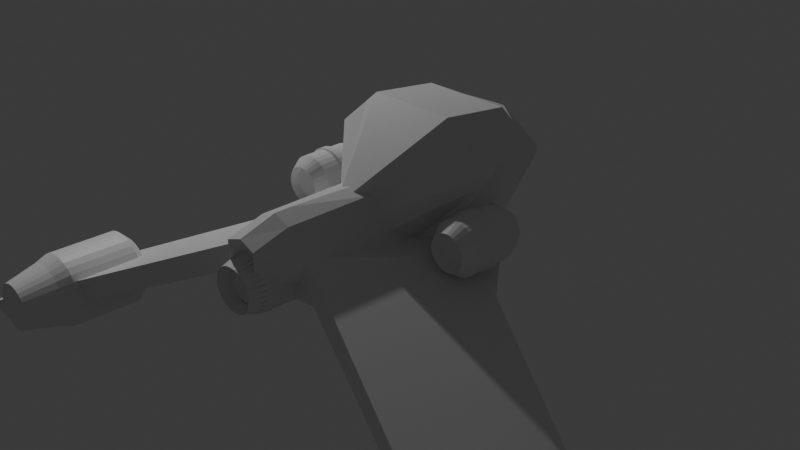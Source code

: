 # Source: Nave2.blend  (saved by Blender 4.5.90; exported with 4.5.12 LTS)
import bpy
from mathutils import Matrix  # noqa: F401  (used for matrix-valued properties, if any)

bpy.ops.wm.read_factory_settings(use_empty=True)
scene = bpy.context.scene
scene.name = 'Scene'

# ---- collections
col_collection = bpy.data.collections.new('Collection'); scene.collection.children.link(col_collection)

# ---- materials (node trees are filled in below, after node groups)
mat_material = bpy.data.materials.new('Material')
mat_material.alpha_threshold = 0.0
mat_material.roughness = 0.5
mat_material.line_color = (0.0, 0.0, 0.0, 1.0)

# ---- material node trees
mat_material.use_nodes = True; mat_material.node_tree.nodes.clear()
_N = mat_material.node_tree.nodes; _L = mat_material.node_tree.links
n0 = _N.new('ShaderNodeOutputMaterial'); n0.name = 'Material Output'; n0.location = (200, 100)
n1 = _N.new('ShaderNodeBsdfPrincipled'); n1.name = 'Principled BSDF'; n1.location = (-200, 100)
n1.inputs[3].default_value = 1.45
_L.new(n1.outputs[0], n0.inputs[0])
n0.is_active_output = True

# ---- world
world_world = bpy.data.worlds.new('World'); scene.world = world_world
world_world.use_nodes = True; world_world.node_tree.nodes.clear()
_N = world_world.node_tree.nodes; _L = world_world.node_tree.links
n0 = _N.new('ShaderNodeOutputWorld'); n0.name = 'World Output'; n0.location = (200, 100)
n1 = _N.new('ShaderNodeBackground'); n1.name = 'Background'; n1.location = (-200, 100)
n1.inputs[0].default_value = (0.05088, 0.05088, 0.05088, 1.0)
_L.new(n1.outputs[0], n0.inputs[0])
n0.is_active_output = True
world_world.color = (0.05088, 0.05088, 0.05088)
world_world.sun_shadow_jitter_overblur = 0.0

# ---- cameras
cam_camera = bpy.data.cameras.new('Camera')
cam_camera.clip_end = 100.0
cam_camera.ortho_scale = 7.314

# ---- lights
light_light = bpy.data.lights.new('Light', 'POINT')
light_light.energy = 1000.0
light_light.shadow_soft_size = 0.1

# ---- meshes
me_cube = bpy.data.meshes.new('Cube')
me_cube.from_pydata([(0.0, 0.9337, 1.098), (0.0, 0.9337, -1.159), (0.0, 0.1588, 1.187), (0.0, 0.1588, -1.159), (-0.4984, 0.9337, 1.098), (-0.06635, 0.9337, -1.159), (-0.4984, 0.1588, 1.187), (-0.06635, 0.1588, -1.159), (0.0, 1.997, 0.2689), (-1.006, 0.1588, 0.7498), (0.0, -0.7114, 0.1992), (-0.6389, 0.9337, 0.7498), (0.0, 1.997, 0.1825), (0.0, -0.7114, -0.04675), (-0.6395, 0.9337, 0.6634), (-1.007, 0.1588, 0.6634), (-0.006661, 0.9337, -1.159), (-0.05004, 0.1588, 1.187), (-0.006661, 0.1588, -1.159), (-0.05004, 0.9337, 1.098), (-0.1005, 1.997, 0.2689), (-0.1005, -0.7114, 0.1992), (-0.1006, -0.7114, -0.04675), (-0.1006, 1.997, 0.1825), (-0.6405, 0.1588, 1.063), (0.0, 1.458, 0.8639), (0.0, -0.7114, 0.5125), (-0.6405, 0.9337, 0.9998), (-0.0643, 1.458, 0.8639), (-0.0643, -0.7114, 0.5125), (0.0, 1.499, -0.4458), (0.0, -0.3038, -0.5677), (-0.3711, 0.9337, -0.1901), (-0.5665, -0.04918, -0.1901), (-0.0566, 1.499, -0.4458), (-0.0566, -0.3038, -0.5677), (-0.6824, -0.04918, 0.03448), (0.0, 1.63, -0.2804), (0.0, -0.4111, -0.4306), (-0.4417, 0.9337, 0.03448), (-0.06818, 1.63, -0.2804), (-0.06818, -0.4111, -0.4306), (-0.6483, 0.8712, 0.03665), (-0.5776, 0.9502, -0.1736), (-1.27, 0.02997, -0.5191), (-1.385, -0.04896, -0.3088), (-0.5307, -1.555, -0.1833), (-0.6466, -1.555, 0.04126), (-3.918, -2.601, -1.822), (-4.033, -2.68, -1.612), (-0.5533, -0.5939, -0.1876), (-3.929, -1.144, -1.807), (-0.6692, -0.5939, 0.03697), (-4.045, -1.223, -1.597), (-0.5348, -1.379, -0.1841), (-0.6507, -1.379, 0.04047), (-4.289, -2.413, -1.729), (-4.173, -2.334, -1.939), (0.0, -0.03761, -0.2128), (0.0, -0.03761, 0.08676), (0.0, -1.543, -0.2224), (0.0, -1.543, 0.5793), (0.0, -1.367, -0.2213), (0.0, -1.367, 0.5804), (0.0, -0.5824, -0.2163), (0.0, -0.5824, 0.5565), (-0.3371, -1.374, -0.1979), (-0.3487, -0.5897, -0.1982), (-0.4218, -0.5897, 0.03674), (-0.4301, -0.04491, 0.03648), (-0.357, -0.04491, -0.1985), (-0.4102, -1.374, 0.2218), (-0.4075, -1.55, 0.2218), (-0.3345, -1.55, -0.1978), (-0.1635, -0.5858, -0.2078), (-0.1978, -0.5858, 0.5098), (-0.1674, -0.04103, -0.2061), (-0.1923, -1.37, 0.5034), (-0.1911, -1.546, 0.5028), (-0.1581, -1.37, -0.2103), (-0.2017, -0.04103, 0.0383), (-0.1568, -1.546, -0.2109), (0.0, 1.584, -0.3378), (0.0, -0.3738, -0.4782), (-0.4172, 0.9337, -0.04347), (-0.06416, 1.584, -0.3378), (-0.06416, -0.3738, -0.4782), (-0.6421, -0.04918, -0.04347), (-0.6238, 0.8986, -0.03633), (-1.345, -0.02156, -0.3818), (-0.6063, -1.555, -0.03669), (-3.993, -2.652, -1.685), (-4.005, -1.196, -1.67), (-4.248, -2.385, -1.802), (0.0, -0.03761, -0.01721), (0.0, -1.745, 0.03667), (0.0, -0.5824, 0.2882), (0.0, -1.367, 0.3021), (-0.3822, -1.55, 0.07619), (-0.4047, -0.04491, -0.04508), (-0.1792, -1.944, -0.009237), (-0.1898, -0.04103, -0.04652), (-0.6716, -0.04918, 0.01367), (-1.375, -0.04164, -0.3283), (-0.6358, -1.555, 0.02045), (-4.023, -2.672, -1.631), (-4.034, -1.216, -1.616), (-4.278, -2.405, -1.749), (0.0, -0.03761, 0.05901), (0.0, -1.94, 0.4505), (-0.4008, -1.55, 0.183), (-0.1879, -1.944, 0.3822), (0.0, 1.618, -0.2958), (0.0, -0.4011, -0.4433), (-0.4352, 0.9337, 0.01367), (-0.0671, 1.618, -0.2958), (-0.0671, -0.4011, -0.4433), (-0.6417, 0.8785, 0.01717), (0.0, -0.5824, 0.4849), (0.0, -1.367, 0.5061), (-0.4233, -0.04491, 0.01471), (-0.1985, -0.04103, 0.01565), (-1.055, 0.2259, -0.1327), (-0.9991, 0.2259, -0.1272), (-0.9455, 0.2258, -0.1109), (-0.8961, 0.2256, -0.08453), (-0.8528, 0.2254, -0.04901), (-0.8173, 0.2251, -0.005729), (-0.7909, 0.2248, 0.04365), (-0.7746, 0.2245, 0.09723), (-0.7692, 0.2241, 0.153), (-0.7746, 0.2238, 0.2087), (-0.7909, 0.2234, 0.2623), (-0.8173, 0.2231, 0.3116), (-0.8528, 0.2228, 0.3549), (-0.8961, 0.2226, 0.3904), (-0.9455, 0.2225, 0.4168), (-0.9991, 0.2224, 0.4331), (-1.055, 0.2223, 0.4386), (-1.111, 0.2224, 0.4331), (-1.164, 0.2225, 0.4168), (-1.213, 0.2226, 0.3904), (-1.257, 0.2228, 0.3549), (-1.292, 0.2231, 0.3116), (-1.319, 0.2234, 0.2623), (-1.335, 0.2238, 0.2087), (-1.34, 0.2241, 0.153), (-1.335, 0.2245, 0.09723), (-1.319, 0.2248, 0.04365), (-1.292, 0.2251, -0.005729), (-1.257, 0.2254, -0.04901), (-1.213, 0.2256, -0.08453), (-1.164, 0.2258, -0.1109), (-1.111, 0.2259, -0.1272), (-1.055, -0.3931, -0.04935), (-1.055, -0.2639, -0.1351), (-0.9991, -0.264, -0.1296), (-1.016, -0.3932, -0.04552), (-0.9455, -0.2641, -0.1133), (-0.9785, -0.3932, -0.03417), (-0.8961, -0.2642, -0.08693), (-0.944, -0.3934, -0.01575), (-0.8528, -0.2645, -0.05141), (-0.9138, -0.3935, 0.009038), (-0.8173, -0.2647, -0.008133), (-0.889, -0.3937, 0.03925), (-0.7909, -0.265, 0.04125), (-0.8706, -0.3939, 0.07371), (-0.7746, -0.2654, 0.09483), (-0.8593, -0.3942, 0.1111), (-0.7692, -0.2657, 0.1505), (-0.8554, -0.3944, 0.15), (-0.7746, -0.2661, 0.2063), (-0.8593, -0.3946, 0.1889), (-0.7909, -0.2664, 0.2598), (-0.8706, -0.3949, 0.2263), (-0.8173, -0.2667, 0.3092), (-0.889, -0.3951, 0.2607), (-0.8528, -0.267, 0.3525), (-0.9138, -0.3953, 0.2909), (-0.8961, -0.2672, 0.388), (-0.944, -0.3954, 0.3157), (-0.9455, -0.2674, 0.4144), (-0.9785, -0.3956, 0.3342), (-0.9991, -0.2675, 0.4307), (-1.016, -0.3956, 0.3455), (-1.055, -0.2675, 0.4362), (-1.055, -0.3957, 0.3493), (-1.111, -0.2675, 0.4307), (-1.094, -0.3956, 0.3455), (-1.164, -0.2674, 0.4144), (-1.131, -0.3956, 0.3342), (-1.213, -0.2672, 0.388), (-1.166, -0.3954, 0.3157), (-1.257, -0.267, 0.3525), (-1.196, -0.3953, 0.2909), (-1.292, -0.2667, 0.3092), (-1.221, -0.3951, 0.2607), (-1.319, -0.2664, 0.2598), (-1.239, -0.3949, 0.2263), (-1.335, -0.2661, 0.2063), (-1.25, -0.3946, 0.1889), (-1.34, -0.2657, 0.1505), (-1.254, -0.3944, 0.15), (-1.335, -0.2654, 0.09483), (-1.25, -0.3942, 0.1111), (-1.319, -0.265, 0.04125), (-1.239, -0.3939, 0.07371), (-1.292, -0.2647, -0.008133), (-1.221, -0.3937, 0.03925), (-1.257, -0.2645, -0.05141), (-1.196, -0.3935, 0.009038), (-1.213, -0.2642, -0.08693), (-1.166, -0.3934, -0.01575), (-1.164, -0.2641, -0.1133), (-1.131, -0.3932, -0.03417), (-1.111, -0.264, -0.1296), (-1.094, -0.3932, -0.04552), (-1.055, 0.4524, 0.03421), (-1.055, 0.3994, -0.05042), (-1.031, 0.4524, 0.0365), (-1.015, 0.3994, -0.0465), (-1.009, 0.4523, 0.0433), (-0.9768, 0.3993, -0.0349), (-0.9884, 0.4523, 0.05433), (-0.9415, 0.3992, -0.01606), (-0.9703, 0.4522, 0.06919), (-0.9106, 0.399, 0.009303), (-0.9555, 0.452, 0.08729), (-0.8852, 0.3988, 0.0402), (-0.9444, 0.4519, 0.1079), (-0.8664, 0.3986, 0.07545), (-0.9376, 0.4518, 0.1303), (-0.8548, 0.3984, 0.1137), (-0.9353, 0.4516, 0.1536), (-0.8509, 0.3981, 0.1535), (-0.9376, 0.4515, 0.1769), (-0.8548, 0.3979, 0.1932), (-0.9444, 0.4513, 0.1993), (-0.8664, 0.3977, 0.2315), (-0.9555, 0.4512, 0.22), (-0.8853, 0.3975, 0.2667), (-0.9703, 0.4511, 0.2381), (-0.9106, 0.3973, 0.2976), (-0.9884, 0.451, 0.2529), (-0.9415, 0.3971, 0.323), (-1.009, 0.4509, 0.264), (-0.9768, 0.397, 0.3418), (-1.031, 0.4509, 0.2708), (-1.015, 0.3969, 0.3534), (-1.055, 0.4509, 0.2731), (-1.055, 0.3969, 0.3573), (-1.078, 0.4509, 0.2708), (-1.095, 0.3969, 0.3534), (-1.1, 0.4509, 0.264), (-1.133, 0.397, 0.3418), (-1.121, 0.451, 0.2529), (-1.168, 0.3971, 0.323), (-1.139, 0.4511, 0.2381), (-1.199, 0.3973, 0.2976), (-1.154, 0.4512, 0.22), (-1.224, 0.3975, 0.2667), (-1.165, 0.4513, 0.1993), (-1.243, 0.3977, 0.2315), (-1.172, 0.4515, 0.1769), (-1.255, 0.3979, 0.1932), (-1.174, 0.4516, 0.1536), (-1.259, 0.3981, 0.1535), (-1.172, 0.4518, 0.1303), (-1.255, 0.3984, 0.1137), (-1.165, 0.4519, 0.1079), (-1.243, 0.3986, 0.07545), (-1.154, 0.452, 0.08729), (-1.224, 0.3988, 0.0402), (-1.139, 0.4522, 0.06919), (-1.199, 0.399, 0.009303), (-1.121, 0.4523, 0.05434), (-1.168, 0.3992, -0.01606), (-1.1, 0.4523, 0.0433), (-1.133, 0.3993, -0.0349), (-1.078, 0.4524, 0.0365), (-1.095, 0.3994, -0.0465), (-2.912, -2.285, -0.8103), (-2.837, -2.285, -0.8504), (-2.771, -2.286, -0.9042), (-2.717, -2.286, -0.9699), (-2.677, -2.287, -1.045), (-2.653, -2.287, -1.126), (-2.644, -2.288, -1.211), (-2.653, -2.288, -1.295), (-2.677, -2.289, -1.376), (-2.717, -2.29, -1.451), (-2.771, -2.29, -1.517), (-2.837, -2.29, -1.571), (-2.912, -2.291, -1.611), (-2.993, -2.291, -1.635), (-3.078, -2.291, -1.644), (-2.993, -2.285, -0.7857), (-3.078, -2.285, -0.7774), (-3.162, -2.285, -0.7857), (-3.243, -2.285, -0.8103), (-3.318, -2.285, -0.8504), (-3.384, -2.286, -0.9042), (-3.438, -2.286, -0.9699), (-3.478, -2.287, -1.045), (-3.502, -2.287, -1.126), (-3.511, -2.288, -1.211), (-3.502, -2.288, -1.295), (-3.478, -2.289, -1.376), (-3.438, -2.29, -1.451), (-3.384, -2.29, -1.517), (-3.318, -2.29, -1.571), (-3.243, -2.291, -1.611), (-3.162, -2.291, -1.635), (-2.973, -2.84, -0.9574), (-2.934, -2.447, -0.8645), (-2.925, -2.841, -0.9827), (-2.87, -2.447, -0.8991), (-2.884, -2.841, -1.017), (-2.813, -2.448, -0.9457), (-2.85, -2.841, -1.058), (-2.766, -2.448, -1.002), (-2.825, -2.841, -1.106), (-2.732, -2.448, -1.067), (-2.809, -2.842, -1.157), (-2.71, -2.449, -1.137), (-2.804, -2.842, -1.21), (-2.703, -2.449, -1.21), (-2.809, -2.842, -1.264), (-2.71, -2.45, -1.283), (-2.825, -2.843, -1.315), (-2.732, -2.45, -1.354), (-2.85, -2.843, -1.362), (-2.766, -2.451, -1.418), (-2.884, -2.843, -1.404), (-2.813, -2.451, -1.475), (-2.925, -2.844, -1.438), (-2.87, -2.451, -1.522), (-2.973, -2.844, -1.463), (-2.934, -2.452, -1.556), (-3.024, -2.844, -1.479), (-3.004, -2.452, -1.578), (-3.078, -2.844, -1.484), (-3.078, -2.452, -1.585), (-3.024, -2.84, -0.9418), (-3.005, -2.447, -0.8432), (-3.078, -2.84, -0.9366), (-3.078, -2.447, -0.836), (-3.131, -2.84, -0.9418), (-3.151, -2.447, -0.8432), (-3.182, -2.84, -0.9574), (-3.221, -2.447, -0.8645), (-3.23, -2.841, -0.9827), (-3.286, -2.447, -0.8991), (-3.271, -2.841, -1.017), (-3.342, -2.448, -0.9457), (-3.305, -2.841, -1.058), (-3.389, -2.448, -1.002), (-3.33, -2.841, -1.106), (-3.423, -2.448, -1.067), (-3.346, -2.842, -1.157), (-3.445, -2.449, -1.137), (-3.351, -2.842, -1.21), (-3.452, -2.449, -1.21), (-3.346, -2.842, -1.264), (-3.445, -2.45, -1.283), (-3.33, -2.843, -1.315), (-3.423, -2.45, -1.354), (-3.305, -2.843, -1.362), (-3.389, -2.451, -1.418), (-3.271, -2.843, -1.404), (-3.342, -2.451, -1.475), (-3.23, -2.844, -1.438), (-3.286, -2.451, -1.522), (-3.182, -2.844, -1.463), (-3.221, -2.452, -1.556), (-3.131, -2.844, -1.479), (-3.151, -2.452, -1.578), (-2.954, -1.374, -0.9157), (-2.912, -1.484, -0.8124), (-2.899, -1.374, -0.9454), (-2.837, -1.485, -0.8524), (-2.85, -1.374, -0.9854), (-2.771, -1.485, -0.9063), (-2.81, -1.375, -1.034), (-2.717, -1.485, -0.9719), (-2.677, -1.486, -1.047), (-2.78, -1.375, -1.09), (-2.653, -1.486, -1.128), (-2.762, -1.375, -1.15), (-2.644, -1.487, -1.213), (-2.756, -1.376, -1.213), (-2.653, -1.488, -1.297), (-2.762, -1.376, -1.276), (-2.677, -1.488, -1.378), (-2.78, -1.377, -1.336), (-2.717, -1.489, -1.453), (-2.81, -1.377, -1.391), (-2.771, -1.489, -1.519), (-2.85, -1.377, -1.44), (-2.837, -1.489, -1.573), (-2.899, -1.378, -1.48), (-2.912, -1.49, -1.613), (-2.954, -1.378, -1.51), (-2.993, -1.49, -1.637), (-3.015, -1.378, -1.528), (-3.078, -1.49, -1.646), (-3.078, -1.378, -1.534), (-3.015, -1.374, -0.8974), (-2.993, -1.484, -0.7877), (-3.078, -1.374, -0.8912), (-3.078, -1.484, -0.7794), (-3.14, -1.374, -0.8974), (-3.162, -1.484, -0.7877), (-3.201, -1.374, -0.9157), (-3.243, -1.484, -0.8124), (-3.256, -1.374, -0.9454), (-3.318, -1.485, -0.8524), (-3.305, -1.374, -0.9854), (-3.384, -1.485, -0.9063), (-3.345, -1.375, -1.034), (-3.438, -1.485, -0.9719), (-3.375, -1.375, -1.09), (-3.478, -1.486, -1.047), (-3.393, -1.375, -1.15), (-3.502, -1.486, -1.128), (-3.399, -1.376, -1.213), (-3.511, -1.487, -1.213), (-3.393, -1.376, -1.276), (-3.502, -1.488, -1.297), (-3.375, -1.377, -1.336), (-3.478, -1.488, -1.378), (-3.345, -1.377, -1.391), (-3.438, -1.489, -1.453), (-3.305, -1.377, -1.44), (-3.384, -1.489, -1.519), (-3.256, -1.378, -1.48), (-3.318, -1.489, -1.573), (-3.201, -1.378, -1.51), (-3.243, -1.49, -1.613), (-3.14, -1.378, -1.528), (-3.162, -1.49, -1.637), (-1.084, -0.3274, 0.001514), (-1.113, -0.3275, 0.01015), (-1.139, -0.3276, 0.02418), (-1.162, -0.3278, 0.04306), (-1.181, -0.328, 0.06607), (-1.195, -0.3282, 0.09231), (-1.204, -0.3284, 0.1208), (-1.207, -0.3287, 0.1504), (-1.204, -0.3289, 0.18), (-1.195, -0.3291, 0.2085), (-1.181, -0.3294, 0.2347), (-1.162, -0.3296, 0.2578), (-1.139, -0.3297, 0.2766), (-1.113, -0.3298, 0.2907), (-1.084, -0.3299, 0.2993), (-1.055, -0.3299, 0.3022), (-1.025, -0.3299, 0.2993), (-0.9967, -0.3298, 0.2907), (-0.9704, -0.3297, 0.2766), (-0.9474, -0.3296, 0.2578), (-0.9286, -0.3294, 0.2347), (-0.9145, -0.3291, 0.2085), (-0.9059, -0.3289, 0.18), (-0.903, -0.3287, 0.1504), (-0.9059, -0.3284, 0.1208), (-0.9145, -0.3282, 0.09231), (-0.9286, -0.328, 0.06607), (-0.9474, -0.3278, 0.04306), (-0.9704, -0.3276, 0.02418), (-0.9967, -0.3275, 0.01015), (-1.055, -0.3274, -0.001403), (-1.025, -0.3274, 0.001514), (-0.02952, -1.941, 0.1533), (-0.06372, -1.941, 0.1429), (-0.09524, -1.94, 0.126), (-0.1229, -1.94, 0.1034), (-0.1455, -1.94, 0.07574), (-0.1624, -1.94, 0.04422), (-0.1728, -1.939, 0.01002), (-0.1763, -1.939, -0.02555), (-0.1728, -1.938, -0.06112), (-0.1624, -1.938, -0.09532), (-0.1455, -1.938, -0.1268), (-0.1229, -1.937, -0.1545), (-0.09524, -1.937, -0.1771), (-0.06372, -1.937, -0.194), (-0.02952, -1.937, -0.2044), (0.0, -1.937, -0.2079), (0.04162, -1.937, -0.2044), (0.07582, -1.937, -0.194), (0.1073, -1.937, -0.1771), (0.135, -1.937, -0.1545), (0.1576, -1.938, -0.1268), (0.1745, -1.938, -0.09532), (0.1849, -1.938, -0.06112), (0.1884, -1.939, -0.02555), (0.1849, -1.939, 0.01002), (0.1745, -1.94, 0.04422), (0.1576, -1.94, 0.07574), (0.135, -1.94, 0.1034), (0.1073, -1.94, 0.126), (0.07582, -1.941, 0.1429), (0.04162, -1.941, 0.1533), (0.0, -1.941, 0.1568), (0.0, -0.06331, 0.2082), (-0.05442, -0.2705, 0.2632), (0.06669, -0.2705, 0.2632), (0.0, -2.063, 0.2066), (0.06669, -1.857, 0.262), (-0.05442, -1.857, 0.262), (0.05165, -0.06327, 0.2037), (0.0, -0.2705, 0.2695), (0.1218, -0.2703, 0.2459), (0.05165, -2.063, 0.2022), (0.1218, -1.857, 0.2446), (0.0, -1.857, 0.2683), (0.09541, -0.06315, 0.1904), (0.06058, -0.2705, 0.2644), (0.1725, -0.2701, 0.2181), (0.09541, -2.063, 0.1889), (0.1725, -1.857, 0.2169), (0.06058, -1.857, 0.2632), (0.1357, -0.06295, 0.1689), (0.1161, -0.2703, 0.2482), (0.2168, -0.2697, 0.181), (0.1357, -2.063, 0.1673), (0.2168, -1.856, 0.1797), (0.1161, -1.857, 0.247), (0.1711, -0.06269, 0.1399), (0.1673, -0.2701, 0.2215), (0.2529, -0.2693, 0.1359), (0.1711, -2.063, 0.1383), (0.2529, -1.856, 0.1347), (0.1673, -1.857, 0.2203), (0.2001, -0.06237, 0.1045), (0.2123, -0.2698, 0.1854), (0.2796, -0.2689, 0.08467), (0.2001, -2.062, 0.103), (0.2796, -1.856, 0.08343), (0.2123, -1.856, 0.1841), (0.2217, -0.06201, 0.06419), (0.2495, -0.2694, 0.1411), (0.2958, -0.2684, 0.0292), (0.2217, -2.062, 0.06263), (0.2958, -1.855, 0.02796), (0.2495, -1.856, 0.1398), (0.2349, -0.06162, 0.02042), (0.2773, -0.2689, 0.09042), (0.3009, -0.2678, -0.02836), (0.2349, -2.062, 0.01886), (0.3009, -1.855, -0.0296), (0.2773, -1.856, 0.08918), (0.2394, -0.06121, -0.02509), (0.2946, -0.2684, 0.0353), (0.2946, -0.2673, -0.0858), (0.2394, -2.061, -0.02665), (0.2946, -1.854, -0.08704), (0.2946, -1.855, 0.03407), (0.2349, -0.0608, -0.0706), (0.3009, -0.2679, -0.02214), (0.2773, -0.2668, -0.1409), (0.2349, -2.061, -0.07216), (0.2773, -1.854, -0.1422), (0.3009, -1.855, -0.02338), (0.2217, -0.0604, -0.1144), (0.2958, -0.2674, -0.0797), (0.2495, -0.2664, -0.1916), (0.2217, -2.06, -0.1159), (0.2495, -1.853, -0.1928), (0.2958, -1.854, -0.08094), (0.2001, -0.06004, -0.1547), (0.2796, -0.2669, -0.1352), (0.2123, -0.266, -0.2359), (0.2001, -2.06, -0.1563), (0.2123, -1.853, -0.2371), (0.2796, -1.854, -0.1364), (0.1711, -0.05972, -0.1901), (0.2529, -0.2664, -0.1864), (0.1673, -0.2656, -0.2721), (0.1711, -2.06, -0.1916), (0.1673, -1.852, -0.2733), (0.2529, -1.853, -0.1877), (0.1357, -0.05946, -0.2191), (0.2168, -0.266, -0.2315), (0.1161, -0.2654, -0.2987), (0.1357, -2.059, -0.2206), (0.1161, -1.852, -0.3), (0.2168, -1.853, -0.2327), (0.09541, -0.05927, -0.2406), (0.1725, -0.2657, -0.2686), (0.06058, -0.2653, -0.3149), (0.09541, -2.059, -0.2422), (0.06058, -1.852, -0.3162), (0.1725, -1.852, -0.2698), (0.05165, -0.05915, -0.2539), (0.1218, -0.2654, -0.2964), (0.0, -0.2652, -0.32), (0.05165, -2.059, -0.2555), (0.0, -1.852, -0.3212), (0.1218, -1.852, -0.2976), (0.0, -0.05911, -0.2584), (0.06669, -0.2653, -0.3137), (-0.05442, -0.2653, -0.3137), (0.0, -2.059, -0.2599), (-0.05442, -1.852, -0.315), (0.06669, -1.852, -0.315), (-0.03938, -0.05915, -0.2539), (0.0, -0.2652, -0.32), (-0.1095, -0.2654, -0.2964), (-0.03938, -2.059, -0.2555), (-0.1095, -1.852, -0.2976), (0.0, -1.852, -0.3212), (-0.08314, -0.05927, -0.2406), (-0.04831, -0.2653, -0.3149), (-0.1602, -0.2657, -0.2686), (-0.08314, -2.059, -0.2422), (-0.1602, -1.852, -0.2698), (-0.04831, -1.852, -0.3162), (-0.1235, -0.05946, -0.2191), (-0.1038, -0.2654, -0.2987), (-0.2045, -0.266, -0.2315), (-0.1235, -2.059, -0.2206), (-0.2045, -1.853, -0.2327), (-0.1038, -1.852, -0.3), (-0.1588, -0.05972, -0.1901), (-0.155, -0.2656, -0.2721), (-0.2407, -0.2664, -0.1864), (-0.1588, -2.06, -0.1916), (-0.2407, -1.853, -0.1877), (-0.155, -1.852, -0.2733), (-0.1878, -0.06004, -0.1547), (-0.2001, -0.266, -0.2359), (-0.2674, -0.2669, -0.1352), (-0.1878, -2.06, -0.1563), (-0.2674, -1.854, -0.1364), (-0.2001, -1.853, -0.2371), (-0.2094, -0.0604, -0.1144), (-0.2372, -0.2664, -0.1916), (-0.2836, -0.2674, -0.0797), (-0.2094, -2.06, -0.1159), (-0.2836, -1.854, -0.08094), (-0.2372, -1.853, -0.1928), (-0.2227, -0.0608, -0.0706), (-0.265, -0.2668, -0.1409), (-0.2886, -0.2679, -0.02214), (-0.2227, -2.061, -0.07216), (-0.2886, -1.855, -0.02338), (-0.265, -1.854, -0.1422), (-0.2272, -0.06121, -0.02509), (-0.2823, -0.2673, -0.0858), (-0.2823, -0.2684, 0.0353), (-0.2272, -2.061, -0.02665), (-0.2823, -1.855, 0.03407), (-0.2823, -1.854, -0.08704), (-0.2227, -0.06162, 0.02042), (-0.2886, -0.2678, -0.02836), (-0.265, -0.2689, 0.09042), (-0.2227, -2.062, 0.01886), (-0.265, -1.856, 0.08918), (-0.2886, -1.855, -0.0296), (-0.2094, -0.06201, 0.06419), (-0.2836, -0.2684, 0.0292), (-0.2372, -0.2694, 0.1411), (-0.2094, -2.062, 0.06263), (-0.2372, -1.856, 0.1398), (-0.2836, -1.855, 0.02796), (-0.1878, -0.06237, 0.1045), (-0.2674, -0.2689, 0.08467), (-0.2001, -0.2698, 0.1854), (-0.1878, -2.062, 0.103), (-0.2001, -1.856, 0.1841), (-0.2674, -1.856, 0.08343), (-0.1588, -0.06269, 0.1399), (-0.2407, -0.2693, 0.1359), (-0.155, -0.2701, 0.2215), (-0.1588, -2.063, 0.1383), (-0.155, -1.857, 0.2203), (-0.2407, -1.856, 0.1347), (-0.1235, -0.06295, 0.1689), (-0.2045, -0.2697, 0.181), (-0.1038, -0.2703, 0.2482), (-0.1235, -2.063, 0.1673), (-0.1038, -1.857, 0.247), (-0.2045, -1.856, 0.1797), (-0.08314, -0.06315, 0.1904), (-0.1602, -0.2701, 0.2181), (-0.04831, -0.2705, 0.2644), (-0.08314, -2.063, 0.1889), (-0.04831, -1.857, 0.2632), (-0.1602, -1.857, 0.2169), (-0.03938, -0.06327, 0.2037), (-0.1095, -0.2703, 0.2459), (0.0, -0.2705, 0.2695), (-0.03938, -2.063, 0.2022), (0.0, -1.857, 0.2683), (-0.1095, -1.857, 0.2446), (-1.055, 0.02734, -0.1543), (-0.995, 0.0273, -0.1484), (-1.115, 0.0273, -0.1484), (-0.9376, 0.0272, -0.131), (-0.8846, 0.02704, -0.1027), (-0.8382, 0.02681, -0.06458), (-0.8001, 0.02654, -0.01816), (-0.7718, 0.02623, 0.03478), (-0.7544, 0.02589, 0.09224), (-0.7485, 0.02554, 0.152), (-0.7544, 0.02519, 0.2117), (-0.7718, 0.02485, 0.2692), (-0.8001, 0.02454, 0.3221), (-0.8382, 0.02426, 0.3686), (-0.8846, 0.02404, 0.4066), (-0.9376, 0.02387, 0.4349), (-0.995, 0.02377, 0.4524), (-1.055, 0.02374, 0.4583), (-1.115, 0.02377, 0.4524), (-1.172, 0.02387, 0.4349), (-1.225, 0.02404, 0.4066), (-1.271, 0.02426, 0.3686), (-1.309, 0.02454, 0.3221), (-1.338, 0.02485, 0.2692), (-1.355, 0.02519, 0.2117), (-1.361, 0.02554, 0.152), (-1.355, 0.02589, 0.09224), (-1.338, 0.02623, 0.03478), (-1.309, 0.02654, -0.01816), (-1.271, 0.02681, -0.06458), (-1.225, 0.02704, -0.1027), (-1.172, 0.0272, -0.131), (-0.995, -0.04062, -0.1488), (-0.9376, -0.04073, -0.1313), (-0.8846, -0.04089, -0.103), (-0.8382, -0.04112, -0.06493), (-0.8001, -0.04139, -0.01852), (-0.7718, -0.0417, 0.03443), (-0.7544, -0.04204, 0.09188), (-0.7485, -0.04239, 0.1516), (-0.7544, -0.04274, 0.2114), (-0.7718, -0.04308, 0.2688), (-0.8001, -0.04339, 0.3218), (-0.8382, -0.04366, 0.3682), (-0.8846, -0.04389, 0.4063), (-0.9376, -0.04405, 0.4346), (-0.995, -0.04416, 0.452), (-1.055, -0.04419, 0.4579), (-1.115, -0.04416, 0.452), (-1.172, -0.04405, 0.4346), (-1.225, -0.04389, 0.4063), (-1.271, -0.04366, 0.3682), (-1.309, -0.04339, 0.3218), (-1.338, -0.04308, 0.2688), (-1.355, -0.04274, 0.2114), (-1.361, -0.04239, 0.1516), (-1.355, -0.04204, 0.09188), (-1.338, -0.0417, 0.03443), (-1.309, -0.04139, -0.01852), (-1.271, -0.04112, -0.06493), (-1.225, -0.04089, -0.103), (-1.172, -0.04073, -0.1313), (-1.055, -0.04059, -0.1546), (-1.115, -0.04062, -0.1488), (-1.055, 0.04422, -0.1336), (-1.111, 0.04419, -0.1281), (-0.9991, 0.04419, -0.1281), (-0.9455, 0.04408, -0.1118), (-0.8961, 0.04392, -0.08542), (-0.8528, 0.04369, -0.0499), (-0.8173, 0.04342, -0.006621), (-0.7909, 0.04311, 0.04276), (-0.7746, 0.04277, 0.09634), (-0.7692, 0.04242, 0.1521), (-0.7746, 0.04207, 0.2078), (-0.7909, 0.04173, 0.2614), (-0.8173, 0.04142, 0.3107), (-0.8528, 0.04115, 0.354), (-0.8961, 0.04092, 0.3895), (-0.9455, 0.04076, 0.4159), (-0.9991, 0.04065, 0.4322), (-1.055, 0.04062, 0.4377), (-1.111, 0.04065, 0.4322), (-1.164, 0.04076, 0.4159), (-1.213, 0.04092, 0.3895), (-1.257, 0.04115, 0.354), (-1.292, 0.04142, 0.3107), (-1.319, 0.04173, 0.2614), (-1.335, 0.04207, 0.2078), (-1.34, 0.04242, 0.1521), (-1.335, 0.04277, 0.09634), (-1.319, 0.04311, 0.04276), (-1.292, 0.04342, -0.006621), (-1.257, 0.04369, -0.0499), (-1.213, 0.04392, -0.08542), (-1.164, 0.04408, -0.1118), (-0.9991, -0.05795, -0.1286), (-0.9455, -0.05805, -0.1123), (-0.8961, -0.05822, -0.08592), (-0.8528, -0.05844, -0.0504), (-0.8173, -0.05872, -0.007122), (-0.7909, -0.05903, 0.04226), (-0.7746, -0.05937, 0.09584), (-0.7692, -0.05972, 0.1516), (-0.7746, -0.06007, 0.2073), (-0.7909, -0.06041, 0.2609), (-0.8173, -0.06072, 0.3102), (-0.8528, -0.06099, 0.3535), (-0.8961, -0.06122, 0.389), (-0.9455, -0.06138, 0.4154), (-0.9991, -0.06148, 0.4317), (-1.055, -0.06152, 0.4372), (-1.111, -0.06148, 0.4317), (-1.164, -0.06138, 0.4154), (-1.213, -0.06122, 0.389), (-1.257, -0.06099, 0.3535), (-1.292, -0.06072, 0.3102), (-1.319, -0.06041, 0.2609), (-1.335, -0.06007, 0.2073), (-1.34, -0.05972, 0.1516), (-1.335, -0.05937, 0.09584), (-1.319, -0.05903, 0.04226), (-1.292, -0.05872, -0.007122), (-1.257, -0.05844, -0.0504), (-1.213, -0.05822, -0.08592), (-1.164, -0.05805, -0.1123), (-1.055, -0.05792, -0.1341), (-1.111, -0.05795, -0.1286)], [], [(19, 4, 6, 17), (29, 17, 6, 24), (24, 6, 4, 27), (16, 1, 3, 18), (25, 0, 2, 26), (28, 19, 0, 25), (23, 20, 8, 12), (12, 8, 10, 13), (15, 9, 11, 14), (22, 21, 9, 15), (41, 22, 15, 36), (36, 15, 14, 39), (37, 12, 13, 38), (40, 23, 12, 37), (39, 14, 23, 40), (38, 13, 22, 41), (13, 10, 21, 22), (14, 11, 20, 23), (27, 4, 19, 28), (5, 16, 18, 7), (26, 2, 17, 29), (0, 19, 17, 2), (10, 26, 29, 21), (11, 27, 28, 20), (20, 28, 25, 8), (8, 25, 26, 10), (9, 24, 27, 11), (21, 29, 24, 9), (3, 31, 35, 18), (5, 32, 34, 16), (16, 34, 30, 1), (1, 30, 31, 3), (7, 33, 32, 5), (18, 35, 33, 7), (113, 38, 41, 116), (114, 39, 40, 115), (115, 40, 37, 112), (112, 37, 38, 113), (57, 54, 46, 48), (116, 41, 36, 102), (103, 45, 42, 117), (32, 33, 44, 43), (84, 32, 43, 88), (36, 39, 42, 45), (104, 47, 49, 105), (74, 76, 58, 64), (55, 56, 49, 47), (93, 57, 48, 91), (89, 44, 51, 92), (36, 45, 53, 52), (80, 75, 65, 59), (44, 33, 50, 51), (92, 51, 57, 93), (52, 53, 56, 55), (79, 74, 64, 62), (51, 50, 54, 57), (119, 63, 61, 109), (108, 59, 65, 118), (118, 65, 63, 119), (75, 77, 63, 65), (77, 78, 61, 63), (81, 79, 62, 60), (121, 80, 59, 108), (100, 81, 60, 95), (90, 46, 73, 98), (102, 36, 69, 120), (46, 54, 66, 73), (55, 47, 72, 71), (52, 55, 71, 68), (54, 50, 67, 66), (36, 52, 68, 69), (50, 33, 70, 67), (98, 73, 81, 100), (120, 69, 80, 121), (73, 66, 79, 81), (71, 72, 78, 77), (68, 71, 77, 75), (66, 67, 74, 79), (69, 68, 75, 80), (67, 70, 76, 74), (70, 99, 101, 76), (110, 98, 100, 111), (33, 87, 99, 70), (104, 90, 98, 110), (111, 100, 95, 109), (76, 101, 94, 58), (64, 96, 97, 62), (58, 94, 96, 64), (62, 97, 95, 60), (106, 92, 93, 107), (103, 89, 92, 106), (107, 93, 91, 105), (46, 90, 91, 48), (114, 84, 88, 117), (44, 89, 88, 43), (35, 86, 87, 33), (30, 82, 83, 31), (34, 85, 82, 30), (32, 84, 85, 34), (31, 83, 86, 35), (39, 114, 117, 42), (56, 107, 105, 49), (45, 103, 106, 53), (53, 106, 107, 56), (78, 111, 109, 61), (47, 104, 110, 72), (72, 110, 111, 78), (99, 120, 121, 101), (87, 102, 120, 99), (101, 121, 108, 94), (96, 118, 119, 97), (94, 108, 118, 96), (97, 119, 109, 95), (90, 104, 105, 91), (89, 103, 117, 88), (86, 116, 102, 87), (82, 112, 113, 83), (85, 115, 112, 82), (84, 114, 115, 85), (83, 113, 116, 86), (155, 156, 157, 154), (156, 158, 159, 157), (158, 160, 161, 159), (160, 162, 163, 161), (162, 164, 165, 163), (164, 166, 167, 165), (166, 168, 169, 167), (168, 170, 171, 169), (170, 172, 173, 171), (172, 174, 175, 173), (174, 176, 177, 175), (176, 178, 179, 177), (178, 180, 181, 179), (180, 182, 183, 181), (182, 184, 185, 183), (184, 186, 187, 185), (186, 188, 189, 187), (188, 190, 191, 189), (190, 192, 193, 191), (192, 194, 195, 193), (194, 196, 197, 195), (196, 198, 199, 197), (198, 200, 201, 199), (200, 202, 203, 201), (202, 204, 205, 203), (204, 206, 207, 205), (206, 208, 209, 207), (208, 210, 211, 209), (210, 212, 213, 211), (212, 214, 215, 213), (214, 216, 217, 215), (216, 155, 154, 217), (762, 122, 123, 764), (165, 167, 467, 468), (763, 153, 122, 762), (764, 123, 124, 765), (765, 124, 125, 766), (766, 125, 126, 767), (767, 126, 127, 768), (768, 127, 128, 769), (769, 128, 129, 770), (770, 129, 130, 771), (771, 130, 131, 772), (772, 131, 132, 773), (773, 132, 133, 774), (774, 133, 134, 775), (775, 134, 135, 776), (776, 135, 136, 777), (777, 136, 137, 778), (778, 137, 138, 779), (779, 138, 139, 780), (780, 139, 140, 781), (781, 140, 141, 782), (782, 141, 142, 783), (783, 142, 143, 784), (784, 143, 144, 785), (785, 144, 145, 786), (786, 145, 146, 787), (787, 146, 147, 788), (788, 147, 148, 789), (789, 148, 149, 790), (790, 149, 150, 791), (791, 150, 151, 792), (792, 151, 152, 793), (793, 152, 153, 763), (218, 220, 221, 219), (220, 222, 223, 221), (222, 224, 225, 223), (224, 226, 227, 225), (226, 228, 229, 227), (228, 230, 231, 229), (230, 232, 233, 231), (232, 234, 235, 233), (234, 236, 237, 235), (236, 238, 239, 237), (238, 240, 241, 239), (240, 242, 243, 241), (242, 244, 245, 243), (244, 246, 247, 245), (246, 248, 249, 247), (248, 250, 251, 249), (250, 252, 253, 251), (252, 254, 255, 253), (254, 256, 257, 255), (256, 258, 259, 257), (258, 260, 261, 259), (260, 262, 263, 261), (262, 264, 265, 263), (264, 266, 267, 265), (266, 268, 269, 267), (268, 270, 271, 269), (270, 272, 273, 271), (272, 274, 275, 273), (274, 276, 277, 275), (276, 278, 279, 277), (278, 280, 281, 279), (280, 218, 219, 281), (122, 153, 281, 219), (123, 122, 219, 221), (220, 218, 280, 278, 276, 274, 272, 270, 268, 266, 264, 262, 260, 258, 256, 254, 252, 250, 248, 246, 244, 242, 240, 238, 236, 234, 232, 230, 228, 226, 224, 222), (124, 123, 221, 223), (125, 124, 223, 225), (126, 125, 225, 227), (127, 126, 227, 229), (128, 127, 229, 231), (129, 128, 231, 233), (130, 129, 233, 235), (131, 130, 235, 237), (132, 131, 237, 239), (133, 132, 239, 241), (134, 133, 241, 243), (135, 134, 243, 245), (136, 135, 245, 247), (137, 136, 247, 249), (138, 137, 249, 251), (139, 138, 251, 253), (140, 139, 253, 255), (141, 140, 255, 257), (142, 141, 257, 259), (143, 142, 259, 261), (144, 143, 261, 263), (145, 144, 263, 265), (146, 145, 265, 267), (147, 146, 267, 269), (148, 147, 269, 271), (149, 148, 271, 273), (150, 149, 273, 275), (151, 150, 275, 277), (152, 151, 277, 279), (153, 152, 279, 281), (318, 320, 321, 319), (320, 322, 323, 321), (322, 324, 325, 323), (324, 326, 327, 325), (326, 328, 329, 327), (328, 330, 331, 329), (330, 332, 333, 331), (332, 334, 335, 333), (334, 336, 337, 335), (336, 338, 339, 337), (338, 340, 341, 339), (340, 342, 343, 341), (316, 318, 319, 317), (314, 316, 317, 315), (344, 314, 315, 345), (346, 344, 345, 347), (348, 346, 347, 349), (350, 348, 349, 351), (352, 350, 351, 353), (354, 352, 353, 355), (356, 354, 355, 357), (358, 356, 357, 359), (360, 358, 359, 361), (362, 360, 361, 363), (364, 362, 363, 365), (366, 364, 365, 367), (368, 366, 367, 369), (370, 368, 369, 371), (372, 370, 371, 373), (374, 372, 373, 375), (376, 374, 375, 377), (342, 376, 377, 343), (282, 297, 345, 315), (283, 282, 315, 317), (322, 320, 318, 316, 314, 344, 346, 348, 350, 352, 354, 356, 358, 360, 362, 364, 366, 368, 370, 372, 374, 376, 342, 340, 338, 336, 334, 332, 330, 328, 326, 324), (284, 283, 317, 319), (285, 284, 319, 321), (286, 285, 321, 323), (287, 286, 323, 325), (288, 287, 325, 327), (289, 288, 327, 329), (290, 289, 329, 331), (291, 290, 331, 333), (292, 291, 333, 335), (293, 292, 335, 337), (294, 293, 337, 339), (295, 294, 339, 341), (296, 295, 341, 343), (313, 296, 343, 377), (297, 298, 347, 345), (298, 299, 349, 347), (299, 300, 351, 349), (300, 301, 353, 351), (301, 302, 355, 353), (302, 303, 357, 355), (303, 304, 359, 357), (304, 305, 361, 359), (305, 306, 363, 361), (306, 307, 365, 363), (307, 308, 367, 365), (308, 309, 369, 367), (309, 310, 371, 369), (310, 311, 373, 371), (311, 312, 375, 373), (312, 313, 377, 375), (385, 386, 387, 384), (386, 388, 389, 387), (388, 390, 391, 389), (390, 392, 393, 391), (392, 394, 395, 393), (394, 396, 397, 395), (396, 398, 399, 397), (398, 400, 401, 399), (400, 402, 403, 401), (402, 404, 405, 403), (404, 406, 407, 405), (383, 385, 384, 382), (381, 383, 382, 380), (379, 381, 380, 378), (409, 379, 378, 408), (411, 409, 408, 410), (413, 411, 410, 412), (415, 413, 412, 414), (417, 415, 414, 416), (419, 417, 416, 418), (421, 419, 418, 420), (423, 421, 420, 422), (425, 423, 422, 424), (427, 425, 424, 426), (429, 427, 426, 428), (431, 429, 428, 430), (433, 431, 430, 432), (435, 433, 432, 434), (437, 435, 434, 436), (439, 437, 436, 438), (441, 439, 438, 440), (406, 441, 440, 407), (283, 381, 379, 282), (384, 387, 389, 391, 393, 395, 397, 399, 401, 403, 405, 407, 440, 438, 436, 434, 432, 430, 428, 426, 424, 422, 420, 418, 416, 414, 412, 410, 408, 378, 380, 382), (282, 379, 409, 297), (284, 383, 381, 283), (285, 385, 383, 284), (286, 386, 385, 285), (287, 388, 386, 286), (288, 390, 388, 287), (289, 392, 390, 288), (290, 394, 392, 289), (291, 396, 394, 290), (292, 398, 396, 291), (293, 400, 398, 292), (294, 402, 400, 293), (295, 404, 402, 294), (296, 406, 404, 295), (313, 441, 406, 296), (297, 409, 411, 298), (298, 411, 413, 299), (299, 413, 415, 300), (300, 415, 417, 301), (301, 417, 419, 302), (302, 419, 421, 303), (303, 421, 423, 304), (304, 423, 425, 305), (305, 425, 427, 306), (306, 427, 429, 307), (307, 429, 431, 308), (308, 431, 433, 309), (309, 433, 435, 310), (310, 435, 437, 311), (311, 437, 439, 312), (312, 439, 441, 313), (183, 185, 458, 459), (472, 473, 471, 470, 469, 468, 467, 466, 465, 464, 463, 462, 461, 460, 459, 458, 457, 456, 455, 454, 453, 452, 451, 450, 449, 448, 447, 446, 445, 444, 443, 442), (539, 533, 501, 500), (659, 653, 481, 480), (605, 599, 490, 489), (551, 545, 499, 498), (671, 665, 479, 478), (617, 611, 488, 487), (563, 557, 497, 496), (683, 677, 477, 476), (629, 623, 486, 485), (575, 569, 495, 494), (521, 515, 504, 503), (695, 689, 475, 474), (641, 635, 484, 483), (587, 581, 493, 492), (533, 527, 502, 501), (653, 647, 482, 481), (599, 593, 491, 490), (545, 539, 500, 499), (665, 659, 480, 479), (611, 605, 489, 488), (557, 551, 498, 497), (677, 671, 478, 477), (623, 617, 487, 486), (569, 563, 496, 495), (689, 683, 476, 475), (635, 629, 485, 484), (581, 575, 494, 493), (527, 521, 503, 502), (509, 695, 474, 505), (515, 509, 505, 504), (647, 641, 483, 482), (504, 505, 474, 475, 476, 477, 478, 479, 480, 481, 482, 483, 484, 485, 486, 487, 488, 489, 490, 491, 492, 493, 494, 495, 496, 497, 498, 499, 500, 501, 502, 503), (506, 507, 508), (509, 510, 511), (512, 513, 514), (515, 516, 517), (518, 519, 520), (521, 522, 523), (524, 525, 526), (527, 528, 529), (530, 531, 532), (533, 534, 535), (536, 537, 538), (539, 540, 541), (542, 543, 544), (545, 546, 547), (548, 549, 550), (551, 552, 553), (554, 555, 556), (557, 558, 559), (560, 561, 562), (563, 564, 565), (566, 567, 568), (569, 570, 571), (572, 573, 574), (575, 576, 577), (578, 579, 580), (581, 582, 583), (584, 585, 586), (587, 588, 589), (590, 591, 592), (593, 594, 595), (596, 597, 598), (599, 600, 601), (602, 603, 604), (605, 606, 607), (608, 609, 610), (611, 612, 613), (614, 615, 616), (617, 618, 619), (620, 621, 622), (623, 624, 625), (626, 627, 628), (629, 630, 631), (632, 633, 634), (635, 636, 637), (638, 639, 640), (641, 642, 643), (644, 645, 646), (647, 648, 649), (650, 651, 652), (653, 654, 655), (656, 657, 658), (659, 660, 661), (662, 663, 664), (665, 666, 667), (668, 669, 670), (671, 672, 673), (674, 675, 676), (677, 678, 679), (680, 681, 682), (683, 684, 685), (686, 687, 688), (689, 690, 691), (692, 693, 694), (695, 696, 697), (508, 513, 512, 506), (517, 510, 509, 515), (507, 511, 510, 508), (516, 514, 513, 517), (514, 519, 518, 512), (523, 516, 515, 521), (522, 520, 519, 523), (520, 525, 524, 518), (529, 522, 521, 527), (528, 526, 525, 529), (526, 531, 530, 524), (535, 528, 527, 533), (534, 532, 531, 535), (532, 537, 536, 530), (541, 534, 533, 539), (540, 538, 537, 541), (538, 543, 542, 536), (547, 540, 539, 545), (546, 544, 543, 547), (544, 549, 548, 542), (553, 546, 545, 551), (552, 550, 549, 553), (550, 555, 554, 548), (559, 552, 551, 557), (558, 556, 555, 559), (556, 561, 560, 554), (565, 558, 557, 563), (564, 562, 561, 565), (562, 567, 566, 560), (571, 564, 563, 569), (570, 568, 567, 571), (568, 573, 572, 566), (577, 570, 569, 575), (576, 574, 573, 577), (574, 579, 578, 572), (583, 576, 575, 581), (582, 580, 579, 583), (580, 585, 584, 578), (589, 582, 581, 587), (588, 586, 585, 589), (586, 591, 590, 584), (595, 588, 587, 593), (594, 592, 591, 595), (592, 597, 596, 590), (601, 594, 593, 599), (600, 598, 597, 601), (598, 603, 602, 596), (607, 600, 599, 605), (606, 604, 603, 607), (604, 609, 608, 602), (613, 606, 605, 611), (612, 610, 609, 613), (610, 615, 614, 608), (619, 612, 611, 617), (618, 616, 615, 619), (616, 621, 620, 614), (625, 618, 617, 623), (624, 622, 621, 625), (622, 627, 626, 620), (631, 624, 623, 629), (630, 628, 627, 631), (628, 633, 632, 626), (637, 630, 629, 635), (636, 634, 633, 637), (634, 639, 638, 632), (643, 636, 635, 641), (642, 640, 639, 643), (640, 645, 644, 638), (649, 642, 641, 647), (648, 646, 645, 649), (646, 651, 650, 644), (655, 648, 647, 653), (654, 652, 651, 655), (652, 657, 656, 650), (661, 654, 653, 659), (660, 658, 657, 661), (658, 663, 662, 656), (667, 660, 659, 665), (666, 664, 663, 667), (664, 669, 668, 662), (673, 666, 665, 671), (672, 670, 669, 673), (670, 675, 674, 668), (679, 672, 671, 677), (678, 676, 675, 679), (676, 681, 680, 674), (685, 678, 677, 683), (684, 682, 681, 685), (682, 687, 686, 680), (691, 684, 683, 689), (690, 688, 687, 691), (688, 693, 692, 686), (697, 690, 689, 695), (696, 694, 693, 697), (694, 507, 506, 692), (511, 696, 695, 509), (506, 512, 518, 524, 530, 536, 542, 548, 554, 560, 566, 572, 578, 584, 590, 596, 602, 608, 614, 620, 626, 632, 638, 644, 650, 656, 662, 668, 674, 680, 686, 692), (508, 510, 517, 513), (694, 696, 511, 507), (593, 587, 492, 491), (514, 516, 523, 519), (520, 522, 529, 525), (526, 528, 535, 531), (532, 534, 541, 537), (538, 540, 547, 543), (544, 546, 553, 549), (550, 552, 559, 555), (556, 558, 565, 561), (562, 564, 571, 567), (568, 570, 577, 573), (574, 576, 583, 579), (580, 582, 589, 585), (586, 588, 595, 591), (592, 594, 601, 597), (598, 600, 607, 603), (604, 606, 613, 609), (610, 612, 619, 615), (616, 618, 625, 621), (622, 624, 631, 627), (628, 630, 637, 633), (634, 636, 643, 639), (640, 642, 649, 645), (646, 648, 655, 651), (652, 654, 661, 657), (658, 660, 667, 663), (664, 666, 673, 669), (670, 672, 679, 675), (676, 678, 685, 681), (682, 684, 691, 687), (688, 690, 697, 693), (201, 203, 449, 450), (157, 159, 471, 473), (175, 177, 462, 463), (193, 195, 453, 454), (211, 213, 444, 445), (167, 169, 466, 467), (185, 187, 457, 458), (203, 205, 448, 449), (159, 161, 470, 471), (177, 179, 461, 462), (195, 197, 452, 453), (213, 215, 443, 444), (169, 171, 465, 466), (187, 189, 456, 457), (205, 207, 447, 448), (161, 163, 469, 470), (179, 181, 460, 461), (197, 199, 451, 452), (215, 217, 442, 443), (171, 173, 464, 465), (189, 191, 455, 456), (207, 209, 446, 447), (217, 154, 472, 442), (163, 165, 468, 469), (181, 183, 459, 460), (199, 201, 450, 451), (154, 157, 473, 472), (173, 175, 463, 464), (191, 193, 454, 455), (209, 211, 445, 446), (759, 729, 700, 761), (758, 728, 729, 759), (757, 727, 728, 758), (756, 726, 727, 757), (755, 725, 726, 756), (754, 724, 725, 755), (753, 723, 724, 754), (752, 722, 723, 753), (751, 721, 722, 752), (750, 720, 721, 751), (749, 719, 720, 750), (748, 718, 719, 749), (747, 717, 718, 748), (746, 716, 717, 747), (745, 715, 716, 746), (744, 714, 715, 745), (743, 713, 714, 744), (742, 712, 713, 743), (741, 711, 712, 742), (740, 710, 711, 741), (739, 709, 710, 740), (738, 708, 709, 739), (737, 707, 708, 738), (736, 706, 707, 737), (735, 705, 706, 736), (734, 704, 705, 735), (733, 703, 704, 734), (732, 702, 703, 733), (731, 701, 702, 732), (730, 699, 701, 731), (761, 700, 698, 760), (760, 698, 699, 730), (824, 760, 730, 794), (825, 761, 760, 824), (794, 730, 731, 795), (795, 731, 732, 796), (796, 732, 733, 797), (797, 733, 734, 798), (798, 734, 735, 799), (799, 735, 736, 800), (800, 736, 737, 801), (801, 737, 738, 802), (802, 738, 739, 803), (803, 739, 740, 804), (804, 740, 741, 805), (805, 741, 742, 806), (806, 742, 743, 807), (807, 743, 744, 808), (808, 744, 745, 809), (809, 745, 746, 810), (810, 746, 747, 811), (811, 747, 748, 812), (812, 748, 749, 813), (813, 749, 750, 814), (814, 750, 751, 815), (815, 751, 752, 816), (816, 752, 753, 817), (817, 753, 754, 818), (818, 754, 755, 819), (819, 755, 756, 820), (820, 756, 757, 821), (821, 757, 758, 822), (822, 758, 759, 823), (823, 759, 761, 825), (729, 793, 763, 700), (728, 792, 793, 729), (727, 791, 792, 728), (726, 790, 791, 727), (725, 789, 790, 726), (724, 788, 789, 725), (723, 787, 788, 724), (722, 786, 787, 723), (721, 785, 786, 722), (720, 784, 785, 721), (719, 783, 784, 720), (718, 782, 783, 719), (717, 781, 782, 718), (716, 780, 781, 717), (715, 779, 780, 716), (714, 778, 779, 715), (713, 777, 778, 714), (712, 776, 777, 713), (711, 775, 776, 712), (710, 774, 775, 711), (709, 773, 774, 710), (708, 772, 773, 709), (707, 771, 772, 708), (706, 770, 771, 707), (705, 769, 770, 706), (704, 768, 769, 705), (703, 767, 768, 704), (702, 766, 767, 703), (701, 765, 766, 702), (699, 764, 765, 701), (700, 763, 762, 698), (698, 762, 764, 699), (214, 823, 825, 216), (212, 822, 823, 214), (210, 821, 822, 212), (208, 820, 821, 210), (206, 819, 820, 208), (204, 818, 819, 206), (202, 817, 818, 204), (200, 816, 817, 202), (198, 815, 816, 200), (196, 814, 815, 198), (194, 813, 814, 196), (192, 812, 813, 194), (190, 811, 812, 192), (188, 810, 811, 190), (186, 809, 810, 188), (184, 808, 809, 186), (182, 807, 808, 184), (180, 806, 807, 182), (178, 805, 806, 180), (176, 804, 805, 178), (174, 803, 804, 176), (172, 802, 803, 174), (170, 801, 802, 172), (168, 800, 801, 170), (166, 799, 800, 168), (164, 798, 799, 166), (162, 797, 798, 164), (160, 796, 797, 162), (158, 795, 796, 160), (156, 794, 795, 158), (216, 825, 824, 155), (155, 824, 794, 156)])
_uv = me_cube.uv_layers.new(name='UVMap')
_uv.uv.foreach_set('vector', [0.6501, 0.5, 0.875, 0.5, 0.875, 0.75, 0.6501, 0.75, 0.6112, 0.7751, 0.625, 0.7751, 0.625, 1.0, 0.6112, 1.0, 0.6112, 0.0, 0.625, 0.0, 0.625, 0.25, 0.6112, 0.25, 0.3499, 0.5, 0.375, 0.5, 0.375, 0.75, 0.3499, 0.75, 0.6112, 0.5, 0.625, 0.5, 0.625, 0.75, 0.6112, 0.75, 0.6112, 0.4749, 0.625, 0.4749, 0.625, 0.5, 0.6112, 0.5, 0.5686, 0.4749, 0.5761, 0.4749, 0.5761, 0.5, 0.5686, 0.5, 0.5686, 0.5, 0.5761, 0.5, 0.5761, 0.75, 0.5686, 0.75, 0.5686, 0.0, 0.5761, 0.0, 0.5761, 0.25, 0.5686, 0.25, 0.5686, 0.7751, 0.5761, 0.7751, 0.5761, 1.0, 0.5686, 1.0, 0.5018, 0.7751, 0.5686, 0.7751, 0.5686, 1.0, 0.5018, 1.0, 0.5018, 0.0, 0.5686, 0.0, 0.5686, 0.25, 0.5018, 0.25, 0.5018, 0.5, 0.5686, 0.5, 0.5686, 0.75, 0.5018, 0.75, 0.5018, 0.4749, 0.5686, 0.4749, 0.5686, 0.5, 0.5018, 0.5, 0.5018, 0.25, 0.5686, 0.25, 0.5686, 0.4749, 0.5018, 0.4749, 0.5018, 0.75, 0.5686, 0.75, 0.5686, 0.7751, 0.5018, 0.7751, 0.5686, 0.75, 0.5761, 0.75, 0.5761, 0.7751, 0.5686, 0.7751, 0.5686, 0.25, 0.5761, 0.25, 0.5761, 0.4749, 0.5686, 0.4749, 0.6112, 0.25, 0.625, 0.25, 0.625, 0.4749, 0.6112, 0.4749, 0.125, 0.5, 0.3499, 0.5, 0.3499, 0.75, 0.125, 0.75, 0.6112, 0.75, 0.625, 0.75, 0.625, 0.7751, 0.6112, 0.7751, 0.625, 0.5, 0.6501, 0.5, 0.6501, 0.75, 0.625, 0.75, 0.5761, 0.75, 0.6112, 0.75, 0.6112, 0.7751, 0.5761, 0.7751, 0.5761, 0.25, 0.6112, 0.25, 0.6112, 0.4749, 0.5761, 0.4749, 0.5761, 0.4749, 0.6112, 0.4749, 0.6112, 0.5, 0.5761, 0.5, 0.5761, 0.5, 0.6112, 0.5, 0.6112, 0.75, 0.5761, 0.75, 0.5761, 0.0, 0.6112, 0.0, 0.6112, 0.25, 0.5761, 0.25, 0.5761, 0.7751, 0.6112, 0.7751, 0.6112, 1.0, 0.5761, 1.0, 0.375, 0.75, 0.4779, 0.75, 0.4779, 0.7751, 0.375, 0.7751, 0.375, 0.25, 0.4779, 0.25, 0.4779, 0.4749, 0.375, 0.4749, 0.375, 0.4749, 0.4779, 0.4749, 0.4779, 0.5, 0.375, 0.5, 0.375, 0.5, 0.4779, 0.5, 0.4779, 0.75, 0.375, 0.75, 0.375, 0.0, 0.4779, 0.0, 0.4779, 0.25, 0.375, 0.25, 0.375, 0.7751, 0.4779, 0.7751, 0.4779, 1.0, 0.375, 1.0, 0.4996, 0.75, 0.5018, 0.75, 0.5018, 0.7751, 0.4996, 0.7751, 0.4996, 0.25, 0.5018, 0.25, 0.5018, 0.4749, 0.4996, 0.4749, 0.4996, 0.4749, 0.5018, 0.4749, 0.5018, 0.5, 0.4996, 0.5, 0.4996, 0.5, 0.5018, 0.5, 0.5018, 0.75, 0.4996, 0.75, 0.4779, 0.0, 0.4779, 0.0, 0.4779, 0.0, 0.4779, 0.0, 0.4996, 0.7751, 0.5018, 0.7751, 0.5018, 1.0, 0.4996, 1.0, 0.4996, 0.0, 0.5018, 0.0, 0.5018, 0.25, 0.4996, 0.25, 0.4779, 0.25, 0.4779, 0.0, 0.4779, 0.0, 0.4779, 0.25, 0.4935, 0.25, 0.4779, 0.25, 0.4779, 0.25, 0.4935, 0.25, 0.5018, 0.0, 0.5018, 0.25, 0.5018, 0.25, 0.5018, 0.0, 0.4996, 1.0, 0.5018, 1.0, 0.5018, 1.0, 0.4996, 1.0, 0.4779, 0.0, 0.4779, 0.0, 0.4779, 0.0, 0.4779, 0.0, 0.5018, 0.0, 0.5018, 0.0, 0.5018, 0.0, 0.5018, 0.0, 0.4935, 0.0, 0.4779, 0.0, 0.4779, 0.0, 0.4935, 0.0, 0.4935, 0.0, 0.4779, 0.0, 0.4779, 0.0, 0.4935, 0.0, 0.5018, 0.0, 0.5018, 0.0, 0.5018, 0.0, 0.5018, 0.0, 0.5018, 0.0, 0.5018, 0.0, 0.5018, 0.0, 0.5018, 0.0, 0.4779, 0.0, 0.4779, 0.0, 0.4779, 0.0, 0.4779, 0.0, 0.4935, 0.0, 0.4779, 0.0, 0.4779, 0.0, 0.4935, 0.0, 0.5018, 0.0, 0.5018, 0.0, 0.5018, 0.0, 0.5018, 0.0, 0.4779, 0.0, 0.4779, 0.0, 0.4779, 0.0, 0.4779, 0.0, 0.4779, 0.0, 0.4779, 0.0, 0.4779, 0.0, 0.4779, 0.0, 0.4996, 1.0, 0.5018, 1.0, 0.5018, 1.0, 0.4996, 1.0, 0.4996, 1.0, 0.5018, 1.0, 0.5018, 1.0, 0.4996, 1.0, 0.4996, 1.0, 0.5018, 1.0, 0.5018, 1.0, 0.4996, 1.0, 0.5018, 0.0, 0.5018, 0.0, 0.5018, 0.0, 0.5018, 0.0, 0.5018, 0.0, 0.5018, 0.0, 0.5018, 0.0, 0.5018, 0.0, 0.4779, 0.0, 0.4779, 0.0, 0.4779, 0.0, 0.4779, 0.0, 0.4996, 1.0, 0.5018, 1.0, 0.5018, 1.0, 0.4996, 1.0, 0.4935, 1.0, 0.4779, 1.0, 0.4779, 1.0, 0.4935, 1.0, 0.4935, 1.0, 0.4779, 1.0, 0.4779, 1.0, 0.4935, 1.0, 0.4996, 1.0, 0.5018, 1.0, 0.5018, 1.0, 0.4996, 1.0, 0.4779, 0.0, 0.4779, 0.0, 0.4779, 0.0, 0.4779, 0.0, 0.5018, 0.0, 0.5018, 0.0, 0.5018, 0.0, 0.5018, 0.0, 0.5018, 0.0, 0.5018, 0.0, 0.5018, 0.0, 0.5018, 0.0, 0.4779, 0.0, 0.4779, 0.0, 0.4779, 0.0, 0.4779, 0.0, 0.5018, 0.0, 0.5018, 0.0, 0.5018, 0.0, 0.5018, 0.0, 0.4779, 0.0, 0.4779, 0.0, 0.4779, 0.0, 0.4779, 0.0, 0.4935, 1.0, 0.4779, 1.0, 0.4779, 1.0, 0.4935, 1.0, 0.4996, 1.0, 0.5018, 1.0, 0.5018, 1.0, 0.4996, 1.0, 0.4779, 0.0, 0.4779, 0.0, 0.4779, 0.0, 0.4779, 0.0, 0.5018, 0.0, 0.5018, 0.0, 0.5018, 0.0, 0.5018, 0.0, 0.5018, 0.0, 0.5018, 0.0, 0.5018, 0.0, 0.5018, 0.0, 0.4779, 0.0, 0.4779, 0.0, 0.4779, 0.0, 0.4779, 0.0, 0.5018, 0.0, 0.5018, 0.0, 0.5018, 0.0, 0.5018, 0.0, 0.4779, 0.0, 0.4779, 0.0, 0.4779, 0.0, 0.4779, 0.0, 0.4779, 1.0, 0.4935, 1.0, 0.4935, 1.0, 0.4779, 1.0, 0.4996, 1.0, 0.4935, 1.0, 0.4935, 1.0, 0.4996, 1.0, 0.4779, 1.0, 0.4935, 1.0, 0.4935, 1.0, 0.4779, 1.0, 0.4996, 1.0, 0.4935, 1.0, 0.4935, 1.0, 0.4996, 1.0, 0.4996, 1.0, 0.4935, 1.0, 0.4935, 1.0, 0.4996, 1.0, 0.4779, 1.0, 0.4935, 1.0, 0.4935, 1.0, 0.4779, 1.0, 0.4779, 1.0, 0.4935, 1.0, 0.4935, 1.0, 0.4779, 1.0, 0.4779, 1.0, 0.4935, 1.0, 0.4935, 1.0, 0.4779, 1.0, 0.4779, 1.0, 0.4935, 1.0, 0.4935, 1.0, 0.4779, 1.0, 0.4996, 0.0, 0.4935, 0.0, 0.4935, 0.0, 0.4996, 0.0, 0.4996, 0.0, 0.4935, 0.0, 0.4935, 0.0, 0.4996, 0.0, 0.4996, 0.0, 0.4935, 0.0, 0.4935, 0.0, 0.4996, 0.0, 0.4779, 1.0, 0.4935, 1.0, 0.4935, 1.0, 0.4779, 1.0, 0.4996, 0.25, 0.4935, 0.25, 0.4935, 0.25, 0.4996, 0.25, 0.4779, 0.0, 0.4935, 0.0, 0.4935, 0.25, 0.4779, 0.25, 0.4779, 0.7751, 0.4935, 0.7751, 0.4935, 1.0, 0.4779, 1.0, 0.4779, 0.5, 0.4935, 0.5, 0.4935, 0.75, 0.4779, 0.75, 0.4779, 0.4749, 0.4935, 0.4749, 0.4935, 0.5, 0.4779, 0.5, 0.4779, 0.25, 0.4935, 0.25, 0.4935, 0.4749, 0.4779, 0.4749, 0.4779, 0.75, 0.4935, 0.75, 0.4935, 0.7751, 0.4779, 0.7751, 0.5018, 0.25, 0.4996, 0.25, 0.4996, 0.25, 0.5018, 0.25, 0.5018, 0.0, 0.4996, 0.0, 0.4996, 0.0, 0.5018, 0.0, 0.5018, 0.0, 0.4996, 0.0, 0.4996, 0.0, 0.5018, 0.0, 0.5018, 0.0, 0.4996, 0.0, 0.4996, 0.0, 0.5018, 0.0, 0.5018, 1.0, 0.4996, 1.0, 0.4996, 1.0, 0.5018, 1.0, 0.5018, 1.0, 0.4996, 1.0, 0.4996, 1.0, 0.5018, 1.0, 0.5018, 1.0, 0.4996, 1.0, 0.4996, 1.0, 0.5018, 1.0, 0.4935, 1.0, 0.4996, 1.0, 0.4996, 1.0, 0.4935, 1.0, 0.4935, 1.0, 0.4996, 1.0, 0.4996, 1.0, 0.4935, 1.0, 0.4935, 1.0, 0.4996, 1.0, 0.4996, 1.0, 0.4935, 1.0, 0.4935, 1.0, 0.4996, 1.0, 0.4996, 1.0, 0.4935, 1.0, 0.4935, 1.0, 0.4996, 1.0, 0.4996, 1.0, 0.4935, 1.0, 0.4935, 1.0, 0.4996, 1.0, 0.4996, 1.0, 0.4935, 1.0, 0.4935, 1.0, 0.4996, 1.0, 0.4996, 1.0, 0.4935, 1.0, 0.4935, 0.0, 0.4996, 0.0, 0.4996, 0.25, 0.4935, 0.25, 0.4935, 0.7751, 0.4996, 0.7751, 0.4996, 1.0, 0.4935, 1.0, 0.4935, 0.5, 0.4996, 0.5, 0.4996, 0.75, 0.4935, 0.75, 0.4935, 0.4749, 0.4996, 0.4749, 0.4996, 0.5, 0.4935, 0.5, 0.4935, 0.25, 0.4996, 0.25, 0.4996, 0.4749, 0.4935, 0.4749, 0.4935, 0.75, 0.4996, 0.75, 0.4996, 0.7751, 0.4935, 0.7751, 0.75, 0.49, 0.7968, 0.4854, 0.7827, 0.4143, 0.75, 0.4175, 0.7968, 0.4854, 0.8418, 0.4717, 0.8141, 0.4048, 0.7827, 0.4143, 0.8418, 0.4717, 0.8833, 0.4496, 0.8431, 0.3893, 0.8141, 0.4048, 0.8833, 0.4496, 0.9197, 0.4197, 0.8684, 0.3684, 0.8431, 0.3893, 0.9197, 0.4197, 0.9496, 0.3833, 0.8893, 0.3431, 0.8684, 0.3684, 0.9496, 0.3833, 0.9717, 0.3418, 0.9048, 0.3141, 0.8893, 0.3431, 0.9717, 0.3418, 0.9854, 0.2968, 0.9143, 0.2827, 0.9048, 0.3141, 0.9854, 0.2968, 0.99, 0.25, 0.9175, 0.25, 0.9143, 0.2827, 0.99, 0.25, 0.9854, 0.2032, 0.9143, 0.2173, 0.9175, 0.25, 0.9854, 0.2032, 0.9717, 0.1582, 0.9048, 0.1859, 0.9143, 0.2173, 0.9717, 0.1582, 0.9495, 0.1167, 0.8893, 0.1569, 0.9048, 0.1859, 0.9495, 0.1167, 0.9197, 0.08029, 0.8684, 0.1316, 0.8893, 0.1569, 0.9197, 0.08029, 0.8833, 0.05045, 0.8431, 0.1107, 0.8684, 0.1316, 0.8833, 0.05045, 0.8418, 0.02827, 0.8141, 0.09525, 0.8431, 0.1107, 0.8418, 0.02827, 0.7968, 0.01461, 0.7827, 0.08572, 0.8141, 0.09525, 0.7968, 0.01461, 0.75, 0.01, 0.75, 0.0825, 0.7827, 0.08572, 0.75, 0.01, 0.7032, 0.01461, 0.7173, 0.08572, 0.75, 0.0825, 0.7032, 0.01461, 0.6582, 0.02827, 0.6859, 0.09525, 0.7173, 0.08572, 0.6582, 0.02827, 0.6167, 0.05045, 0.6569, 0.1107, 0.6859, 0.09525, 0.6167, 0.05045, 0.5803, 0.08029, 0.6316, 0.1316, 0.6569, 0.1107, 0.5803, 0.08029, 0.5505, 0.1167, 0.6107, 0.1569, 0.6316, 0.1316, 0.5505, 0.1167, 0.5283, 0.1582, 0.5952, 0.1859, 0.6107, 0.1569, 0.5283, 0.1582, 0.5146, 0.2032, 0.5857, 0.2173, 0.5952, 0.1859, 0.5146, 0.2032, 0.51, 0.25, 0.5825, 0.25, 0.5857, 0.2173, 0.51, 0.25, 0.5146, 0.2968, 0.5857, 0.2827, 0.5825, 0.25, 0.5146, 0.2968, 0.5283, 0.3418, 0.5952, 0.3141, 0.5857, 0.2827, 0.5283, 0.3418, 0.5504, 0.3833, 0.6107, 0.3431, 0.5952, 0.3141, 0.5504, 0.3833, 0.5803, 0.4197, 0.6316, 0.3684, 0.6107, 0.3431, 0.5803, 0.4197, 0.6167, 0.4496, 0.6569, 0.3893, 0.6316, 0.3684, 0.6167, 0.4496, 0.6582, 0.4717, 0.6859, 0.4048, 0.6569, 0.3893, 0.6582, 0.4717, 0.7032, 0.4854, 0.7173, 0.4143, 0.6859, 0.4048, 0.7032, 0.4854, 0.75, 0.49, 0.75, 0.4175, 0.7173, 0.4143, 1.0, 0.7835, 1.0, 0.9058, 0.9687, 0.9058, 0.9687, 0.7835, 0.8893, 0.3431, 0.9048, 0.3141, 0.9048, 0.3141, 0.8893, 0.3431, 0.03125, 0.7835, 0.03125, 0.9058, 0.0, 0.9058, 0.0, 0.7835, 0.9687, 0.7835, 0.9687, 0.9058, 0.9375, 0.9058, 0.9375, 0.7835, 0.9375, 0.7835, 0.9375, 0.9058, 0.9062, 0.9058, 0.9062, 0.7835, 0.9062, 0.7835, 0.9062, 0.9058, 0.875, 0.9058, 0.875, 0.7835, 0.875, 0.7835, 0.875, 0.9058, 0.8438, 0.9058, 0.8438, 0.7835, 0.8438, 0.7835, 0.8438, 0.9058, 0.8125, 0.9058, 0.8125, 0.7835, 0.8125, 0.7835, 0.8125, 0.9058, 0.7812, 0.9058, 0.7813, 0.7835, 0.7813, 0.7835, 0.7812, 0.9058, 0.75, 0.9058, 0.75, 0.7835, 0.75, 0.7835, 0.75, 0.9058, 0.7188, 0.9058, 0.7188, 0.7835, 0.7188, 0.7835, 0.7188, 0.9058, 0.6875, 0.9058, 0.6875, 0.7835, 0.6875, 0.7835, 0.6875, 0.9058, 0.6562, 0.9058, 0.6562, 0.7835, 0.6562, 0.7835, 0.6562, 0.9058, 0.625, 0.9058, 0.625, 0.7835, 0.625, 0.7835, 0.625, 0.9058, 0.5937, 0.9058, 0.5938, 0.7835, 0.5938, 0.7835, 0.5937, 0.9058, 0.5625, 0.9058, 0.5625, 0.7835, 0.5625, 0.7835, 0.5625, 0.9058, 0.5312, 0.9058, 0.5312, 0.7835, 0.5312, 0.7835, 0.5312, 0.9058, 0.5, 0.9058, 0.5, 0.7835, 0.5, 0.7835, 0.5, 0.9058, 0.4688, 0.9058, 0.4687, 0.7835, 0.4687, 0.7835, 0.4688, 0.9058, 0.4375, 0.9058, 0.4375, 0.7835, 0.4375, 0.7835, 0.4375, 0.9058, 0.4062, 0.9058, 0.4062, 0.7835, 0.4062, 0.7835, 0.4062, 0.9058, 0.375, 0.9058, 0.375, 0.7835, 0.375, 0.7835, 0.375, 0.9058, 0.3437, 0.9058, 0.3438, 0.7835, 0.3438, 0.7835, 0.3437, 0.9058, 0.3125, 0.9058, 0.3125, 0.7835, 0.3125, 0.7835, 0.3125, 0.9058, 0.2812, 0.9058, 0.2812, 0.7835, 0.2812, 0.7835, 0.2812, 0.9058, 0.25, 0.9058, 0.25, 0.7835, 0.25, 0.7835, 0.25, 0.9058, 0.2188, 0.9058, 0.2188, 0.7835, 0.2188, 0.7835, 0.2188, 0.9058, 0.1875, 0.9058, 0.1875, 0.7835, 0.1875, 0.7835, 0.1875, 0.9058, 0.1563, 0.9058, 0.1562, 0.7835, 0.1562, 0.7835, 0.1563, 0.9058, 0.125, 0.9058, 0.125, 0.7835, 0.125, 0.7835, 0.125, 0.9058, 0.09375, 0.9058, 0.09375, 0.7835, 0.09375, 0.7835, 0.09375, 0.9058, 0.0625, 0.9058, 0.0625, 0.7835, 0.0625, 0.7835, 0.0625, 0.9058, 0.03125, 0.9058, 0.03125, 0.7835, 0.9899, 1.0, 0.9683, 1.0, 0.9688, 0.9778, 0.9955, 0.9778, 0.9683, 1.0, 0.9375, 1.0, 0.9375, 0.9778, 0.9688, 0.9778, 0.9375, 1.0, 0.9062, 1.0, 0.9062, 0.9778, 0.9375, 0.9778, 0.9062, 1.0, 0.875, 1.0, 0.875, 0.9778, 0.9062, 0.9778, 0.875, 1.0, 0.8437, 1.0, 0.8437, 0.9778, 0.875, 0.9778, 0.8437, 1.0, 0.8125, 1.0, 0.8125, 0.9778, 0.8437, 0.9778, 0.8125, 1.0, 0.7812, 1.0, 0.7812, 0.9778, 0.8125, 0.9778, 0.7812, 1.0, 0.75, 1.0, 0.75, 0.9778, 0.7812, 0.9778, 0.75, 1.0, 0.7187, 1.0, 0.7188, 0.9778, 0.75, 0.9778, 0.7187, 1.0, 0.6875, 1.0, 0.6875, 0.9779, 0.7188, 0.9778, 0.6875, 1.0, 0.6562, 1.0, 0.6562, 0.9779, 0.6875, 0.9779, 0.6562, 1.0, 0.625, 1.0, 0.625, 0.9779, 0.6562, 0.9779, 0.625, 1.0, 0.5937, 1.0, 0.5938, 0.9779, 0.625, 0.9779, 0.5937, 1.0, 0.5625, 1.0, 0.5625, 0.9779, 0.5938, 0.9779, 0.5625, 1.0, 0.5312, 1.0, 0.5312, 0.9779, 0.5625, 0.9779, 0.5312, 1.0, 0.5, 1.0, 0.5, 0.9779, 0.5312, 0.9779, 0.5, 1.0, 0.4688, 1.0, 0.4687, 0.9779, 0.5, 0.9779, 0.4688, 1.0, 0.4375, 1.0, 0.4375, 0.9779, 0.4687, 0.9779, 0.4375, 1.0, 0.4063, 1.0, 0.4062, 0.9779, 0.4375, 0.9779, 0.4063, 1.0, 0.375, 1.0, 0.375, 0.9779, 0.4062, 0.9779, 0.375, 1.0, 0.3438, 1.0, 0.3437, 0.9779, 0.375, 0.9779, 0.3438, 1.0, 0.3125, 1.0, 0.3125, 0.9779, 0.3437, 0.9779, 0.3125, 1.0, 0.2812, 1.0, 0.2812, 0.9778, 0.3125, 0.9779, 0.2812, 1.0, 0.25, 1.0, 0.25, 0.9778, 0.2812, 0.9778, 0.25, 1.0, 0.2188, 1.0, 0.2188, 0.9778, 0.25, 0.9778, 0.2188, 1.0, 0.1875, 1.0, 0.1875, 0.9778, 0.2188, 0.9778, 0.1875, 1.0, 0.1563, 1.0, 0.1562, 0.9778, 0.1875, 0.9778, 0.1563, 1.0, 0.125, 1.0, 0.125, 0.9778, 0.1562, 0.9778, 0.125, 1.0, 0.09375, 1.0, 0.09375, 0.9778, 0.125, 0.9778, 0.09375, 1.0, 0.0625, 1.0, 0.0625, 0.9778, 0.09375, 0.9778, 0.0625, 1.0, 0.03174, 1.0, 0.03125, 0.9778, 0.0625, 0.9778, 0.03174, 1.0, 0.01006, 1.0, 0.00447, 0.9778, 0.03125, 0.9778, 0.0, 0.9058, 0.03125, 0.9058, 0.03125, 0.9778, 0.00447, 0.9778, 0.9687, 0.9058, 1.0, 0.9058, 0.9955, 0.9778, 0.9688, 0.9778, 0.2696, 0.3484, 0.25, 0.3504, 0.2304, 0.3484, 0.2116, 0.3427, 0.1942, 0.3334, 0.179, 0.321, 0.1666, 0.3058, 0.1573, 0.2884, 0.1516, 0.2696, 0.1496, 0.25, 0.1516, 0.2304, 0.1573, 0.2116, 0.1666, 0.1942, 0.179, 0.179, 0.1942, 0.1666, 0.2116, 0.1573, 0.2304, 0.1516, 0.25, 0.1496, 0.2696, 0.1516, 0.2884, 0.1573, 0.3058, 0.1666, 0.321, 0.179, 0.3334, 0.1942, 0.3427, 0.2116, 0.3484, 0.2304, 0.3504, 0.25, 0.3484, 0.2696, 0.3427, 0.2884, 0.3334, 0.3058, 0.321, 0.321, 0.3058, 0.3334, 0.2884, 0.3427, 0.9375, 0.9058, 0.9687, 0.9058, 0.9688, 0.9778, 0.9375, 0.9778, 0.9062, 0.9058, 0.9375, 0.9058, 0.9375, 0.9778, 0.9062, 0.9778, 0.875, 0.9058, 0.9062, 0.9058, 0.9062, 0.9778, 0.875, 0.9778, 0.8438, 0.9058, 0.875, 0.9058, 0.875, 0.9778, 0.8437, 0.9778, 0.8125, 0.9058, 0.8438, 0.9058, 0.8437, 0.9778, 0.8125, 0.9778, 0.7812, 0.9058, 0.8125, 0.9058, 0.8125, 0.9778, 0.7812, 0.9778, 0.75, 0.9058, 0.7812, 0.9058, 0.7812, 0.9778, 0.75, 0.9778, 0.7188, 0.9058, 0.75, 0.9058, 0.75, 0.9778, 0.7188, 0.9778, 0.6875, 0.9058, 0.7188, 0.9058, 0.7188, 0.9778, 0.6875, 0.9779, 0.6562, 0.9058, 0.6875, 0.9058, 0.6875, 0.9779, 0.6562, 0.9779, 0.625, 0.9058, 0.6562, 0.9058, 0.6562, 0.9779, 0.625, 0.9779, 0.5937, 0.9058, 0.625, 0.9058, 0.625, 0.9779, 0.5938, 0.9779, 0.5625, 0.9058, 0.5937, 0.9058, 0.5938, 0.9779, 0.5625, 0.9779, 0.5312, 0.9058, 0.5625, 0.9058, 0.5625, 0.9779, 0.5312, 0.9779, 0.5, 0.9058, 0.5312, 0.9058, 0.5312, 0.9779, 0.5, 0.9779, 0.4688, 0.9058, 0.5, 0.9058, 0.5, 0.9779, 0.4687, 0.9779, 0.4375, 0.9058, 0.4688, 0.9058, 0.4687, 0.9779, 0.4375, 0.9779, 0.4062, 0.9058, 0.4375, 0.9058, 0.4375, 0.9779, 0.4062, 0.9779, 0.375, 0.9058, 0.4062, 0.9058, 0.4062, 0.9779, 0.375, 0.9779, 0.3437, 0.9058, 0.375, 0.9058, 0.375, 0.9779, 0.3437, 0.9779, 0.3125, 0.9058, 0.3437, 0.9058, 0.3437, 0.9779, 0.3125, 0.9779, 0.2812, 0.9058, 0.3125, 0.9058, 0.3125, 0.9779, 0.2812, 0.9778, 0.25, 0.9058, 0.2812, 0.9058, 0.2812, 0.9778, 0.25, 0.9778, 0.2188, 0.9058, 0.25, 0.9058, 0.25, 0.9778, 0.2188, 0.9778, 0.1875, 0.9058, 0.2188, 0.9058, 0.2188, 0.9778, 0.1875, 0.9778, 0.1563, 0.9058, 0.1875, 0.9058, 0.1875, 0.9778, 0.1562, 0.9778, 0.125, 0.9058, 0.1563, 0.9058, 0.1562, 0.9778, 0.125, 0.9778, 0.09375, 0.9058, 0.125, 0.9058, 0.125, 0.9778, 0.09375, 0.9778, 0.0625, 0.9058, 0.09375, 0.9058, 0.09375, 0.9778, 0.0625, 0.9778, 0.03125, 0.9058, 0.0625, 0.9058, 0.0625, 0.9778, 0.03125, 0.9778, 0.6248, 0.5, 0.6502, 0.5, 0.6541, 0.5128, 0.625, 0.5128, 0.9745, 0.5, 0.9942, 0.5, 0.9979, 0.5128, 0.9709, 0.5128, 0.9433, 0.5, 0.963, 0.5, 0.9666, 0.5128, 0.9396, 0.5128, 0.912, 0.5, 0.9317, 0.5, 0.9354, 0.5128, 0.9084, 0.5128, 0.8808, 0.5, 0.9005, 0.5, 0.9041, 0.5128, 0.8771, 0.5128, 0.8495, 0.5, 0.8693, 0.5, 0.8729, 0.5128, 0.8459, 0.5128, 0.8183, 0.5, 0.838, 0.5, 0.8416, 0.5128, 0.8146, 0.5128, 0.787, 0.5, 0.8067, 0.5, 0.8104, 0.5128, 0.7834, 0.5128, 0.7558, 0.5, 0.7755, 0.5, 0.7791, 0.5128, 0.7521, 0.5128, 0.7245, 0.5, 0.7442, 0.5, 0.7479, 0.5128, 0.7209, 0.5128, 0.6933, 0.5, 0.713, 0.5, 0.7166, 0.5128, 0.6896, 0.5128, 0.662, 0.5, 0.6817, 0.5, 0.6854, 0.5128, 0.6584, 0.5128, 0.5937, 0.5, 0.6248, 0.5, 0.625, 0.5128, 0.5937, 0.5128, 0.5625, 0.5, 0.5937, 0.5, 0.5937, 0.5128, 0.5625, 0.5128, 0.5312, 0.5, 0.5625, 0.5, 0.5625, 0.5128, 0.5312, 0.5128, 0.5, 0.5, 0.5312, 0.5, 0.5312, 0.5128, 0.5, 0.5128, 0.4688, 0.5, 0.5, 0.5, 0.5, 0.5128, 0.4688, 0.5128, 0.4375, 0.5, 0.4688, 0.5, 0.4688, 0.5128, 0.4375, 0.5128, 0.4063, 0.5, 0.4375, 0.5, 0.4375, 0.5128, 0.4063, 0.5128, 0.375, 0.5, 0.4063, 0.5, 0.4063, 0.5128, 0.375, 0.5128, 0.3438, 0.5, 0.375, 0.5, 0.375, 0.5128, 0.3438, 0.5128, 0.3125, 0.5, 0.3438, 0.5, 0.3438, 0.5128, 0.3125, 0.5128, 0.2813, 0.5, 0.3125, 0.5, 0.3125, 0.5128, 0.2813, 0.5128, 0.25, 0.5, 0.2813, 0.5, 0.2813, 0.5128, 0.25, 0.5128, 0.2188, 0.5, 0.25, 0.5, 0.25, 0.5128, 0.2188, 0.5128, 0.1875, 0.5, 0.2188, 0.5, 0.2188, 0.5128, 0.1875, 0.5128, 0.1563, 0.5, 0.1875, 0.5, 0.1875, 0.5128, 0.1563, 0.5128, 0.125, 0.5, 0.1563, 0.5, 0.1563, 0.5128, 0.125, 0.5128, 0.09375, 0.5, 0.125, 0.5, 0.125, 0.5128, 0.09375, 0.5128, 0.0625, 0.5, 0.09375, 0.5, 0.09375, 0.5128, 0.0625, 0.5128, 0.03141, 0.5, 0.0625, 0.5, 0.0625, 0.5128, 0.03125, 0.5128, 0.006078, 0.5, 0.03141, 0.5, 0.03125, 0.5128, 0.002119, 0.5128, 0.5625, 0.5421, 0.5312, 0.5421, 0.5312, 0.5128, 0.5625, 0.5128, 0.5938, 0.5421, 0.5625, 0.5421, 0.5625, 0.5128, 0.5937, 0.5128, 0.8901, 0.192, 0.8761, 0.1657, 0.8573, 0.1427, 0.8343, 0.1239, 0.808, 0.1099, 0.7796, 0.1012, 0.75, 0.09832, 0.7204, 0.1012, 0.692, 0.1099, 0.6657, 0.1239, 0.6427, 0.1427, 0.6239, 0.1657, 0.6099, 0.192, 0.6012, 0.2204, 0.5983, 0.25, 0.6012, 0.2796, 0.6099, 0.308, 0.6239, 0.3343, 0.6427, 0.3573, 0.6657, 0.3761, 0.692, 0.3901, 0.7204, 0.3988, 0.75, 0.4017, 0.7796, 0.3988, 0.808, 0.3901, 0.8343, 0.3761, 0.8573, 0.3573, 0.8761, 0.3343, 0.8901, 0.308, 0.8988, 0.2796, 0.9017, 0.25, 0.8988, 0.2204, 0.625, 0.5421, 0.5938, 0.5421, 0.5937, 0.5128, 0.625, 0.5128, 0.6562, 0.5421, 0.625, 0.5421, 0.625, 0.5128, 0.6541, 0.5128, 1.0, 0.5421, 0.9688, 0.5421, 0.9709, 0.5128, 0.9979, 0.5128, 0.9687, 0.5421, 0.9375, 0.5421, 0.9396, 0.5128, 0.9666, 0.5128, 0.9375, 0.5421, 0.9062, 0.5421, 0.9084, 0.5128, 0.9354, 0.5128, 0.9062, 0.5421, 0.875, 0.5421, 0.8771, 0.5128, 0.9041, 0.5128, 0.875, 0.5421, 0.8438, 0.5421, 0.8459, 0.5128, 0.8729, 0.5128, 0.8438, 0.5421, 0.8125, 0.5421, 0.8146, 0.5128, 0.8416, 0.5128, 0.8125, 0.5421, 0.7813, 0.5421, 0.7834, 0.5128, 0.8104, 0.5128, 0.7812, 0.5421, 0.75, 0.5421, 0.7521, 0.5128, 0.7791, 0.5128, 0.75, 0.5421, 0.7188, 0.5421, 0.7209, 0.5128, 0.7479, 0.5128, 0.7188, 0.5421, 0.6875, 0.5421, 0.6896, 0.5128, 0.7166, 0.5128, 0.6875, 0.5421, 0.6562, 0.5421, 0.6584, 0.5128, 0.6854, 0.5128, 0.03125, 0.5421, 0.0, 0.5421, 0.002119, 0.5128, 0.03125, 0.5128, 0.5312, 0.5421, 0.5, 0.5421, 0.5, 0.5128, 0.5312, 0.5128, 0.5, 0.5421, 0.4687, 0.5421, 0.4688, 0.5128, 0.5, 0.5128, 0.4687, 0.5421, 0.4375, 0.5421, 0.4375, 0.5128, 0.4688, 0.5128, 0.4375, 0.5421, 0.4062, 0.5421, 0.4063, 0.5128, 0.4375, 0.5128, 0.4062, 0.5421, 0.375, 0.5421, 0.375, 0.5128, 0.4063, 0.5128, 0.375, 0.5421, 0.3438, 0.5421, 0.3438, 0.5128, 0.375, 0.5128, 0.3438, 0.5421, 0.3125, 0.5421, 0.3125, 0.5128, 0.3438, 0.5128, 0.3125, 0.5421, 0.2812, 0.5421, 0.2813, 0.5128, 0.3125, 0.5128, 0.2812, 0.5421, 0.25, 0.5421, 0.25, 0.5128, 0.2813, 0.5128, 0.25, 0.5421, 0.2187, 0.5421, 0.2188, 0.5128, 0.25, 0.5128, 0.2187, 0.5421, 0.1875, 0.5421, 0.1875, 0.5128, 0.2188, 0.5128, 0.1875, 0.5421, 0.1562, 0.5421, 0.1563, 0.5128, 0.1875, 0.5128, 0.1562, 0.5421, 0.125, 0.5421, 0.125, 0.5128, 0.1563, 0.5128, 0.125, 0.5421, 0.09375, 0.5421, 0.09375, 0.5128, 0.125, 0.5128, 0.09375, 0.5421, 0.0625, 0.5421, 0.0625, 0.5128, 0.09375, 0.5128, 0.0625, 0.5421, 0.03125, 0.5421, 0.03125, 0.5128, 0.0625, 0.5128, 0.4496, 0.1168, 0.4718, 0.1583, 0.4146, 0.1818, 0.3982, 0.151, 0.4718, 0.1583, 0.4854, 0.2033, 0.4248, 0.2152, 0.4146, 0.1818, 0.4854, 0.2033, 0.49, 0.2501, 0.4282, 0.25, 0.4248, 0.2152, 0.49, 0.2501, 0.4854, 0.2969, 0.4248, 0.2848, 0.4282, 0.25, 0.4854, 0.2969, 0.4717, 0.3419, 0.4146, 0.3182, 0.4248, 0.2848, 0.4717, 0.3419, 0.4495, 0.3834, 0.3982, 0.349, 0.4146, 0.3182, 0.4495, 0.3834, 0.4196, 0.4198, 0.376, 0.376, 0.3982, 0.349, 0.4196, 0.4198, 0.3833, 0.4496, 0.349, 0.3982, 0.376, 0.376, 0.3833, 0.4496, 0.3418, 0.4717, 0.3182, 0.4146, 0.349, 0.3982, 0.3418, 0.4717, 0.2968, 0.4854, 0.2848, 0.4248, 0.3182, 0.4146, 0.2968, 0.4854, 0.25, 0.49, 0.25, 0.4282, 0.2848, 0.4248, 0.4198, 0.08037, 0.4496, 0.1168, 0.3982, 0.151, 0.376, 0.124, 0.3834, 0.0505, 0.4198, 0.08037, 0.376, 0.124, 0.349, 0.1018, 0.3419, 0.0283, 0.3834, 0.0505, 0.349, 0.1018, 0.3182, 0.08537, 0.2969, 0.01462, 0.3419, 0.0283, 0.3182, 0.08537, 0.2848, 0.07523, 0.25, 0.01, 0.2969, 0.01462, 0.2848, 0.07523, 0.25, 0.07181, 0.2031, 0.01462, 0.25, 0.01, 0.25, 0.07181, 0.2152, 0.07523, 0.1581, 0.0283, 0.2031, 0.01462, 0.2152, 0.07523, 0.1818, 0.08537, 0.1166, 0.0505, 0.1581, 0.0283, 0.1818, 0.08537, 0.151, 0.1018, 0.08023, 0.08037, 0.1166, 0.0505, 0.151, 0.1018, 0.124, 0.124, 0.05039, 0.1168, 0.08023, 0.08037, 0.124, 0.124, 0.1018, 0.151, 0.02823, 0.1583, 0.05039, 0.1168, 0.1018, 0.151, 0.08537, 0.1818, 0.0146, 0.2033, 0.02823, 0.1583, 0.08537, 0.1818, 0.07523, 0.2152, 0.01001, 0.2501, 0.0146, 0.2033, 0.07523, 0.2152, 0.07181, 0.25, 0.01465, 0.2969, 0.01001, 0.2501, 0.07181, 0.25, 0.07523, 0.2848, 0.02832, 0.3419, 0.01465, 0.2969, 0.07523, 0.2848, 0.08537, 0.3182, 0.05051, 0.3834, 0.02832, 0.3419, 0.08537, 0.3182, 0.1018, 0.349, 0.08036, 0.4198, 0.05051, 0.3834, 0.1018, 0.349, 0.124, 0.376, 0.1167, 0.4496, 0.08036, 0.4198, 0.124, 0.376, 0.151, 0.3982, 0.1582, 0.4717, 0.1167, 0.4496, 0.151, 0.3982, 0.1818, 0.4146, 0.2032, 0.4854, 0.1582, 0.4717, 0.1818, 0.4146, 0.2152, 0.4248, 0.25, 0.49, 0.2032, 0.4854, 0.2152, 0.4248, 0.25, 0.4282, 0.5938, 0.5421, 0.5937, 0.9443, 0.5625, 0.9443, 0.5625, 0.5421, 0.3982, 0.151, 0.4146, 0.1818, 0.4248, 0.2152, 0.4282, 0.25, 0.4248, 0.2848, 0.4146, 0.3182, 0.3982, 0.349, 0.376, 0.376, 0.349, 0.3982, 0.3182, 0.4146, 0.2848, 0.4248, 0.25, 0.4282, 0.2152, 0.4248, 0.1818, 0.4146, 0.151, 0.3982, 0.124, 0.376, 0.1018, 0.349, 0.08537, 0.3182, 0.07523, 0.2848, 0.07181, 0.25, 0.07523, 0.2152, 0.08537, 0.1818, 0.1018, 0.151, 0.124, 0.124, 0.151, 0.1018, 0.1818, 0.08537, 0.2152, 0.07523, 0.25, 0.07181, 0.2848, 0.07523, 0.3182, 0.08537, 0.349, 0.1018, 0.376, 0.124, 0.5625, 0.5421, 0.5625, 0.9443, 0.5312, 0.9443, 0.5312, 0.5421, 0.625, 0.5421, 0.625, 0.9443, 0.5937, 0.9443, 0.5938, 0.5421, 0.6562, 0.5421, 0.6562, 0.9443, 0.625, 0.9443, 0.625, 0.5421, 1.0, 0.5421, 1.0, 0.9443, 0.9688, 0.9443, 0.9688, 0.5421, 0.9687, 0.5421, 0.9688, 0.9443, 0.9375, 0.9443, 0.9375, 0.5421, 0.9375, 0.5421, 0.9375, 0.9443, 0.9062, 0.9443, 0.9062, 0.5421, 0.9062, 0.5421, 0.9062, 0.9443, 0.875, 0.9443, 0.875, 0.5421, 0.875, 0.5421, 0.875, 0.9443, 0.8438, 0.9443, 0.8438, 0.5421, 0.8438, 0.5421, 0.8438, 0.9443, 0.8125, 0.9443, 0.8125, 0.5421, 0.8125, 0.5421, 0.8125, 0.9443, 0.7813, 0.9443, 0.7813, 0.5421, 0.7812, 0.5421, 0.7812, 0.9443, 0.75, 0.9443, 0.75, 0.5421, 0.75, 0.5421, 0.75, 0.9443, 0.7188, 0.9443, 0.7188, 0.5421, 0.7188, 0.5421, 0.7188, 0.9443, 0.6875, 0.9443, 0.6875, 0.5421, 0.6875, 0.5421, 0.6875, 0.9443, 0.6562, 0.9443, 0.6562, 0.5421, 0.03125, 0.5421, 0.03125, 0.9443, 0.0, 0.9443, 0.0, 0.5421, 0.5312, 0.5421, 0.5312, 0.9443, 0.5, 0.9443, 0.5, 0.5421, 0.5, 0.5421, 0.5, 0.9443, 0.4688, 0.9443, 0.4687, 0.5421, 0.4687, 0.5421, 0.4688, 0.9443, 0.4375, 0.9443, 0.4375, 0.5421, 0.4375, 0.5421, 0.4375, 0.9443, 0.4062, 0.9443, 0.4062, 0.5421, 0.4062, 0.5421, 0.4062, 0.9443, 0.375, 0.9443, 0.375, 0.5421, 0.375, 0.5421, 0.375, 0.9443, 0.3438, 0.9443, 0.3438, 0.5421, 0.3438, 0.5421, 0.3438, 0.9443, 0.3125, 0.9443, 0.3125, 0.5421, 0.3125, 0.5421, 0.3125, 0.9443, 0.2812, 0.9443, 0.2812, 0.5421, 0.2812, 0.5421, 0.2812, 0.9443, 0.25, 0.9443, 0.25, 0.5421, 0.25, 0.5421, 0.25, 0.9443, 0.2187, 0.9443, 0.2187, 0.5421, 0.2187, 0.5421, 0.2187, 0.9443, 0.1875, 0.9443, 0.1875, 0.5421, 0.1875, 0.5421, 0.1875, 0.9443, 0.1562, 0.9443, 0.1562, 0.5421, 0.1562, 0.5421, 0.1562, 0.9443, 0.125, 0.9443, 0.125, 0.5421, 0.125, 0.5421, 0.125, 0.9443, 0.09375, 0.9443, 0.09375, 0.5421, 0.09375, 0.5421, 0.09375, 0.9443, 0.0625, 0.9443, 0.0625, 0.5421, 0.0625, 0.5421, 0.0625, 0.9443, 0.03125, 0.9443, 0.03125, 0.5421, 0.8141, 0.09525, 0.7827, 0.08572, 0.7827, 0.08572, 0.8141, 0.09525, 0.75, 0.4175, 0.7827, 0.4143, 0.8141, 0.4048, 0.8431, 0.3893, 0.8684, 0.3684, 0.8893, 0.3431, 0.9048, 0.3141, 0.9143, 0.2827, 0.9175, 0.25, 0.9143, 0.2173, 0.9048, 0.1859, 0.8893, 0.1569, 0.8684, 0.1316, 0.8431, 0.1107, 0.8141, 0.09525, 0.7827, 0.08572, 0.75, 0.0825, 0.7173, 0.08572, 0.6859, 0.09525, 0.6569, 0.1107, 0.6316, 0.1316, 0.6107, 0.1569, 0.5952, 0.1859, 0.5857, 0.2173, 0.5825, 0.25, 0.5857, 0.2827, 0.5952, 0.3141, 0.6107, 0.3431, 0.6316, 0.3684, 0.6569, 0.3893, 0.6859, 0.4048, 0.7173, 0.4143, 0.4081, 0.3556, 0.3845, 0.3845, 0.3845, 0.3845, 0.4081, 0.3556, 0.06349, 0.2871, 0.05984, 0.25, 0.05984, 0.25, 0.06349, 0.2871, 0.25, 0.05984, 0.2871, 0.06349, 0.2871, 0.06349, 0.25, 0.05984, 0.4365, 0.2871, 0.4257, 0.3228, 0.4257, 0.3228, 0.4365, 0.2871, 0.09189, 0.3556, 0.07431, 0.3228, 0.07431, 0.3228, 0.09189, 0.3556, 0.1772, 0.07431, 0.2129, 0.06349, 0.2129, 0.06349, 0.1772, 0.07431, 0.4365, 0.2129, 0.4402, 0.25, 0.4402, 0.25, 0.4365, 0.2129, 0.1444, 0.4081, 0.1155, 0.3845, 0.1155, 0.3845, 0.1444, 0.4081, 0.1155, 0.1155, 0.1444, 0.09189, 0.1444, 0.09189, 0.1155, 0.1155, 0.4081, 0.1444, 0.4257, 0.1772, 0.4257, 0.1772, 0.4081, 0.1444, 0.3228, 0.4257, 0.2871, 0.4365, 0.2871, 0.4365, 0.3228, 0.4257, 0.2129, 0.4365, 0.1772, 0.4257, 0.1772, 0.4257, 0.2129, 0.4365, 0.07431, 0.1772, 0.09189, 0.1444, 0.09189, 0.1444, 0.07431, 0.1772, 0.3556, 0.09189, 0.3845, 0.1155, 0.3845, 0.1155, 0.3556, 0.09189, 0.3845, 0.3845, 0.3556, 0.4081, 0.3556, 0.4081, 0.3845, 0.3845, 0.05984, 0.25, 0.06349, 0.2129, 0.06349, 0.2129, 0.05984, 0.25, 0.2871, 0.06349, 0.3228, 0.07431, 0.3228, 0.07431, 0.2871, 0.06349, 0.4257, 0.3228, 0.4081, 0.3556, 0.4081, 0.3556, 0.4257, 0.3228, 0.07431, 0.3228, 0.06349, 0.2871, 0.06349, 0.2871, 0.07431, 0.3228, 0.2129, 0.06349, 0.25, 0.05984, 0.25, 0.05984, 0.2129, 0.06349, 0.4402, 0.25, 0.4365, 0.2871, 0.4365, 0.2871, 0.4402, 0.25, 0.1155, 0.3845, 0.09189, 0.3556, 0.09189, 0.3556, 0.1155, 0.3845, 0.1444, 0.09189, 0.1772, 0.07431, 0.1772, 0.07431, 0.1444, 0.09189, 0.4257, 0.1772, 0.4365, 0.2129, 0.4365, 0.2129, 0.4257, 0.1772, 0.1772, 0.4257, 0.1444, 0.4081, 0.1444, 0.4081, 0.1772, 0.4257, 0.09189, 0.1444, 0.1155, 0.1155, 0.1155, 0.1155, 0.09189, 0.1444, 0.3845, 0.1155, 0.4081, 0.1444, 0.4081, 0.1444, 0.3845, 0.1155, 0.3556, 0.4081, 0.3228, 0.4257, 0.3228, 0.4257, 0.3556, 0.4081, 0.25, 0.4402, 0.2129, 0.4365, 0.2129, 0.4365, 0.25, 0.4402, 0.2871, 0.4365, 0.25, 0.4402, 0.25, 0.4402, 0.2871, 0.4365, 0.06349, 0.2129, 0.07431, 0.1772, 0.07431, 0.1772, 0.06349, 0.2129, 0.2871, 0.4365, 0.25, 0.4402, 0.2129, 0.4365, 0.1772, 0.4257, 0.1444, 0.4081, 0.1155, 0.3845, 0.09189, 0.3556, 0.07431, 0.3228, 0.06349, 0.2871, 0.05984, 0.25, 0.06349, 0.2129, 0.07431, 0.1772, 0.09189, 0.1444, 0.1155, 0.1155, 0.1444, 0.09189, 0.1772, 0.07431, 0.2129, 0.06349, 0.25, 0.05984, 0.2871, 0.06349, 0.3228, 0.07431, 0.3556, 0.09189, 0.3845, 0.1155, 0.4081, 0.1444, 0.4257, 0.1772, 0.4365, 0.2129, 0.4402, 0.25, 0.4365, 0.2871, 0.4257, 0.3228, 0.4081, 0.3556, 0.3845, 0.3845, 0.3556, 0.4081, 0.3228, 0.4257, 0.003245, 0.5, 0.03117, 0.5517, 0.0, 0.5517, 0.25, 0.4402, 0.2968, 0.4854, 0.2032, 0.4854, 0.9712, 0.5, 0.9999, 0.5517, 0.9376, 0.5517, 0.2871, 0.4365, 0.3418, 0.4717, 0.25, 0.49, 0.94, 0.5, 0.9687, 0.5517, 0.9063, 0.5517, 0.3228, 0.4257, 0.3833, 0.4496, 0.2968, 0.4854, 0.9087, 0.5, 0.9374, 0.5517, 0.8751, 0.5517, 0.3556, 0.4081, 0.4197, 0.4197, 0.3418, 0.4717, 0.8775, 0.5, 0.9062, 0.5517, 0.8438, 0.5517, 0.3845, 0.3845, 0.4496, 0.3833, 0.3833, 0.4496, 0.8462, 0.5, 0.8749, 0.5517, 0.8126, 0.5517, 0.4081, 0.3556, 0.4717, 0.3418, 0.4197, 0.4197, 0.815, 0.5, 0.8437, 0.5517, 0.7813, 0.5517, 0.4257, 0.3228, 0.4854, 0.2968, 0.4496, 0.3833, 0.7837, 0.5, 0.8124, 0.5517, 0.7501, 0.5517, 0.4365, 0.2871, 0.49, 0.25, 0.4717, 0.3418, 0.7525, 0.5, 0.7812, 0.5517, 0.7188, 0.5517, 0.4402, 0.25, 0.4854, 0.2032, 0.4854, 0.2968, 0.7212, 0.5, 0.7499, 0.5517, 0.6876, 0.5517, 0.4365, 0.2129, 0.4717, 0.1582, 0.49, 0.25, 0.69, 0.5, 0.7187, 0.5517, 0.6563, 0.5517, 0.4257, 0.1772, 0.4496, 0.1167, 0.4854, 0.2032, 0.6587, 0.5, 0.6874, 0.5517, 0.6251, 0.5517, 0.4081, 0.1444, 0.4197, 0.08029, 0.4717, 0.1582, 0.6275, 0.5, 0.6562, 0.5517, 0.5938, 0.5517, 0.3845, 0.1155, 0.3833, 0.05045, 0.4496, 0.1167, 0.5962, 0.5, 0.6249, 0.5517, 0.5626, 0.5517, 0.3556, 0.09189, 0.3418, 0.02827, 0.4197, 0.08029, 0.565, 0.5, 0.5937, 0.5517, 0.5313, 0.5517, 0.3228, 0.07431, 0.2968, 0.01461, 0.3833, 0.05045, 0.5337, 0.5, 0.5624, 0.5517, 0.5001, 0.5517, 0.2871, 0.06349, 0.25, 0.01, 0.3418, 0.02827, 0.5025, 0.5, 0.5312, 0.5517, 0.4688, 0.5517, 0.25, 0.05984, 0.2032, 0.01461, 0.2968, 0.01461, 0.4712, 0.5, 0.4999, 0.5517, 0.4376, 0.5517, 0.2129, 0.06349, 0.1582, 0.02827, 0.25, 0.01, 0.44, 0.5, 0.4687, 0.5517, 0.4063, 0.5517, 0.1772, 0.07431, 0.1167, 0.05045, 0.2032, 0.01461, 0.4087, 0.5, 0.4374, 0.5517, 0.3751, 0.5517, 0.1444, 0.09189, 0.08029, 0.08029, 0.1582, 0.02827, 0.3775, 0.5, 0.4062, 0.5517, 0.3438, 0.5517, 0.1155, 0.1155, 0.05045, 0.1167, 0.1167, 0.05045, 0.3462, 0.5, 0.3749, 0.5517, 0.3126, 0.5517, 0.09189, 0.1444, 0.02827, 0.1582, 0.08029, 0.08029, 0.315, 0.5, 0.3437, 0.5517, 0.2813, 0.5517, 0.07431, 0.1772, 0.01461, 0.2032, 0.05045, 0.1167, 0.2837, 0.5, 0.3124, 0.5517, 0.2501, 0.5517, 0.06349, 0.2129, 0.01, 0.25, 0.02827, 0.1582, 0.2525, 0.5, 0.2812, 0.5517, 0.2188, 0.5517, 0.05984, 0.25, 0.01461, 0.2968, 0.01461, 0.2032, 0.2212, 0.5, 0.2499, 0.5517, 0.1876, 0.5517, 0.06349, 0.2871, 0.02827, 0.3418, 0.01, 0.25, 0.19, 0.5, 0.2187, 0.5517, 0.1563, 0.5517, 0.07431, 0.3228, 0.05045, 0.3833, 0.01461, 0.2968, 0.1587, 0.5, 0.1874, 0.5517, 0.1251, 0.5517, 0.09189, 0.3556, 0.08029, 0.4197, 0.02827, 0.3418, 0.1275, 0.5, 0.1562, 0.5517, 0.09383, 0.5517, 0.1155, 0.3845, 0.1167, 0.4496, 0.05045, 0.3833, 0.09622, 0.5, 0.1249, 0.5517, 0.06258, 0.5517, 0.1444, 0.4081, 0.1582, 0.4717, 0.08029, 0.4197, 0.06497, 0.5, 0.09367, 0.5517, 0.03133, 0.5517, 0.1772, 0.4257, 0.2032, 0.4854, 0.1167, 0.4496, 0.03372, 0.5, 0.06242, 0.5517, 8.331e-05, 0.5517, 0.2129, 0.4365, 0.25, 0.49, 0.1582, 0.4717, 0.9671, 0.5517, 0.9999, 0.5517, 0.9712, 0.5, 0.9968, 0.5, 0.25, 0.49, 0.2968, 0.4854, 0.25, 0.4402, 0.2871, 0.4365, 0.03117, 0.5517, 0.03294, 0.9483, 0.0, 0.9483, 0.0, 0.5517, 0.9358, 0.9483, 0.9376, 0.5517, 0.9999, 0.5517, 1.002, 0.9483, 0.9376, 0.5517, 0.9687, 0.5517, 0.94, 0.5, 0.9712, 0.5, 0.2968, 0.4854, 0.3418, 0.4717, 0.2871, 0.4365, 0.3228, 0.4257, 0.9046, 0.9483, 0.9063, 0.5517, 0.9687, 0.5517, 0.9704, 0.9483, 0.9063, 0.5517, 0.9374, 0.5517, 0.9087, 0.5, 0.94, 0.5, 0.3418, 0.4717, 0.3833, 0.4496, 0.3228, 0.4257, 0.3556, 0.4081, 0.8733, 0.9483, 0.8751, 0.5517, 0.9374, 0.5517, 0.9392, 0.9483, 0.8751, 0.5517, 0.9062, 0.5517, 0.8775, 0.5, 0.9087, 0.5, 0.3833, 0.4496, 0.4197, 0.4197, 0.3556, 0.4081, 0.3845, 0.3845, 0.8421, 0.9483, 0.8438, 0.5517, 0.9062, 0.5517, 0.9079, 0.9483, 0.8438, 0.5517, 0.8749, 0.5517, 0.8462, 0.5, 0.8775, 0.5, 0.4197, 0.4197, 0.4496, 0.3833, 0.3845, 0.3845, 0.4081, 0.3556, 0.8108, 0.9483, 0.8126, 0.5517, 0.8749, 0.5517, 0.8767, 0.9483, 0.8126, 0.5517, 0.8437, 0.5517, 0.815, 0.5, 0.8462, 0.5, 0.4496, 0.3833, 0.4717, 0.3418, 0.4081, 0.3556, 0.4257, 0.3228, 0.7796, 0.9483, 0.7813, 0.5517, 0.8437, 0.5517, 0.8454, 0.9483, 0.7813, 0.5517, 0.8124, 0.5517, 0.7837, 0.5, 0.815, 0.5, 0.4717, 0.3418, 0.4854, 0.2968, 0.4257, 0.3228, 0.4365, 0.2871, 0.7483, 0.9483, 0.7501, 0.5517, 0.8124, 0.5517, 0.8142, 0.9483, 0.7501, 0.5517, 0.7812, 0.5517, 0.7525, 0.5, 0.7837, 0.5, 0.4854, 0.2968, 0.49, 0.25, 0.4365, 0.2871, 0.4402, 0.25, 0.7171, 0.9483, 0.7188, 0.5517, 0.7812, 0.5517, 0.7829, 0.9483, 0.7188, 0.5517, 0.7499, 0.5517, 0.7212, 0.5, 0.7525, 0.5, 0.49, 0.25, 0.4854, 0.2032, 0.4402, 0.25, 0.4365, 0.2129, 0.6858, 0.9483, 0.6876, 0.5517, 0.7499, 0.5517, 0.7517, 0.9483, 0.6876, 0.5517, 0.7187, 0.5517, 0.69, 0.5, 0.7212, 0.5, 0.4854, 0.2032, 0.4717, 0.1582, 0.4365, 0.2129, 0.4257, 0.1772, 0.6546, 0.9483, 0.6563, 0.5517, 0.7187, 0.5517, 0.7204, 0.9483, 0.6563, 0.5517, 0.6874, 0.5517, 0.6587, 0.5, 0.69, 0.5, 0.4717, 0.1582, 0.4496, 0.1167, 0.4257, 0.1772, 0.4081, 0.1444, 0.6233, 0.9483, 0.6251, 0.5517, 0.6874, 0.5517, 0.6892, 0.9483, 0.6251, 0.5517, 0.6562, 0.5517, 0.6275, 0.5, 0.6587, 0.5, 0.4496, 0.1167, 0.4197, 0.08029, 0.4081, 0.1444, 0.3845, 0.1155, 0.5921, 0.9483, 0.5938, 0.5517, 0.6562, 0.5517, 0.6579, 0.9483, 0.5938, 0.5517, 0.6249, 0.5517, 0.5962, 0.5, 0.6275, 0.5, 0.4197, 0.08029, 0.3833, 0.05045, 0.3845, 0.1155, 0.3556, 0.09189, 0.5608, 0.9483, 0.5626, 0.5517, 0.6249, 0.5517, 0.6267, 0.9483, 0.5626, 0.5517, 0.5937, 0.5517, 0.565, 0.5, 0.5962, 0.5, 0.3833, 0.05045, 0.3418, 0.02827, 0.3556, 0.09189, 0.3228, 0.07431, 0.5296, 0.9483, 0.5313, 0.5517, 0.5937, 0.5517, 0.5954, 0.9483, 0.5313, 0.5517, 0.5624, 0.5517, 0.5337, 0.5, 0.565, 0.5, 0.3418, 0.02827, 0.2968, 0.01461, 0.3228, 0.07431, 0.2871, 0.06349, 0.4983, 0.9483, 0.5001, 0.5517, 0.5624, 0.5517, 0.5642, 0.9483, 0.5001, 0.5517, 0.5312, 0.5517, 0.5025, 0.5, 0.5337, 0.5, 0.2968, 0.01461, 0.25, 0.01, 0.2871, 0.06349, 0.25, 0.05984, 0.4671, 0.9483, 0.4688, 0.5517, 0.5312, 0.5517, 0.5329, 0.9483, 0.4688, 0.5517, 0.4999, 0.5517, 0.4712, 0.5, 0.5025, 0.5, 0.25, 0.01, 0.2032, 0.01461, 0.25, 0.05984, 0.2129, 0.06349, 0.4358, 0.9483, 0.4376, 0.5517, 0.4999, 0.5517, 0.5017, 0.9483, 0.4376, 0.5517, 0.4687, 0.5517, 0.44, 0.5, 0.4712, 0.5, 0.2032, 0.01461, 0.1582, 0.02827, 0.2129, 0.06349, 0.1772, 0.07431, 0.4046, 0.9483, 0.4063, 0.5517, 0.4687, 0.5517, 0.4704, 0.9483, 0.4063, 0.5517, 0.4374, 0.5517, 0.4087, 0.5, 0.44, 0.5, 0.1582, 0.02827, 0.1167, 0.05045, 0.1772, 0.07431, 0.1444, 0.09189, 0.3733, 0.9483, 0.3751, 0.5517, 0.4374, 0.5517, 0.4392, 0.9483, 0.3751, 0.5517, 0.4062, 0.5517, 0.3775, 0.5, 0.4087, 0.5, 0.1167, 0.05045, 0.08029, 0.08029, 0.1444, 0.09189, 0.1155, 0.1155, 0.3421, 0.9483, 0.3438, 0.5517, 0.4062, 0.5517, 0.4079, 0.9483, 0.3438, 0.5517, 0.3749, 0.5517, 0.3462, 0.5, 0.3775, 0.5, 0.08029, 0.08029, 0.05045, 0.1167, 0.1155, 0.1155, 0.09189, 0.1444, 0.3108, 0.9483, 0.3126, 0.5517, 0.3749, 0.5517, 0.3767, 0.9483, 0.3126, 0.5517, 0.3437, 0.5517, 0.315, 0.5, 0.3462, 0.5, 0.05045, 0.1167, 0.02827, 0.1582, 0.09189, 0.1444, 0.07431, 0.1772, 0.2796, 0.9483, 0.2813, 0.5517, 0.3437, 0.5517, 0.3454, 0.9483, 0.2813, 0.5517, 0.3124, 0.5517, 0.2837, 0.5, 0.315, 0.5, 0.02827, 0.1582, 0.01461, 0.2032, 0.07431, 0.1772, 0.06349, 0.2129, 0.2483, 0.9483, 0.2501, 0.5517, 0.3124, 0.5517, 0.3142, 0.9483, 0.2501, 0.5517, 0.2812, 0.5517, 0.2525, 0.5, 0.2837, 0.5, 0.01461, 0.2032, 0.01, 0.25, 0.06349, 0.2129, 0.05984, 0.25, 0.2171, 0.9483, 0.2188, 0.5517, 0.2812, 0.5517, 0.2829, 0.9483, 0.2188, 0.5517, 0.2499, 0.5517, 0.2212, 0.5, 0.2525, 0.5, 0.01, 0.25, 0.01461, 0.2968, 0.05984, 0.25, 0.06349, 0.2871, 0.1858, 0.9483, 0.1876, 0.5517, 0.2499, 0.5517, 0.2517, 0.9483, 0.1876, 0.5517, 0.2187, 0.5517, 0.19, 0.5, 0.2212, 0.5, 0.01461, 0.2968, 0.02827, 0.3418, 0.06349, 0.2871, 0.07431, 0.3228, 0.1546, 0.9483, 0.1563, 0.5517, 0.2187, 0.5517, 0.2204, 0.9483, 0.1563, 0.5517, 0.1874, 0.5517, 0.1587, 0.5, 0.19, 0.5, 0.02827, 0.3418, 0.05045, 0.3833, 0.07431, 0.3228, 0.09189, 0.3556, 0.1233, 0.9483, 0.1251, 0.5517, 0.1874, 0.5517, 0.1892, 0.9483, 0.1251, 0.5517, 0.1562, 0.5517, 0.1275, 0.5, 0.1587, 0.5, 0.05045, 0.3833, 0.08029, 0.4197, 0.09189, 0.3556, 0.1155, 0.3845, 0.09206, 0.9483, 0.09383, 0.5517, 0.1562, 0.5517, 0.1579, 0.9483, 0.09383, 0.5517, 0.1249, 0.5517, 0.09622, 0.5, 0.1275, 0.5, 0.08029, 0.4197, 0.1167, 0.4496, 0.1155, 0.3845, 0.1444, 0.4081, 0.06081, 0.9483, 0.06258, 0.5517, 0.1249, 0.5517, 0.1267, 0.9483, 0.06258, 0.5517, 0.09367, 0.5517, 0.06497, 0.5, 0.09622, 0.5, 0.1167, 0.4496, 0.1582, 0.4717, 0.1444, 0.4081, 0.1772, 0.4257, 0.02956, 0.9483, 0.03133, 0.5517, 0.09367, 0.5517, 0.09544, 0.9483, 0.03133, 0.5517, 0.06242, 0.5517, 0.03372, 0.5, 0.06497, 0.5, 0.1582, 0.4717, 0.2032, 0.4854, 0.1772, 0.4257, 0.2129, 0.4365, -0.001693, 0.9483, 8.331e-05, 0.5517, 0.06242, 0.5517, 0.06419, 0.9483, 8.331e-05, 0.5517, 0.03117, 0.5517, 0.003245, 0.5, 0.03372, 0.5, 0.2032, 0.4854, 0.25, 0.49, 0.2129, 0.4365, 0.25, 0.4402, 0.75, 0.4402, 0.7871, 0.4365, 0.8228, 0.4257, 0.8556, 0.4081, 0.8845, 0.3845, 0.9081, 0.3556, 0.9257, 0.3228, 0.9365, 0.2871, 0.9402, 0.25, 0.9365, 0.2129, 0.9257, 0.1772, 0.9081, 0.1444, 0.8845, 0.1155, 0.8556, 0.09189, 0.8228, 0.07431, 0.7871, 0.06349, 0.75, 0.05984, 0.7129, 0.06349, 0.6772, 0.07431, 0.6444, 0.09189, 0.6155, 0.1155, 0.5919, 0.1444, 0.5743, 0.1772, 0.5635, 0.2129, 0.5598, 0.25, 0.5635, 0.2871, 0.5743, 0.3228, 0.5919, 0.3556, 0.6155, 0.3845, 0.6444, 0.4081, 0.6772, 0.4257, 0.7129, 0.4365, 0.9671, 0.5517, 0.9671, 0.9483, 1.002, 0.9483, 0.9999, 0.5517, 8.331e-05, 0.5517, -0.001693, 0.9483, 0.03294, 0.9483, 0.03117, 0.5517, 0.3228, 0.07431, 0.3556, 0.09189, 0.3556, 0.09189, 0.3228, 0.07431, 0.9376, 0.5517, 0.9358, 0.9483, 0.9704, 0.9483, 0.9687, 0.5517, 0.9063, 0.5517, 0.9046, 0.9483, 0.9392, 0.9483, 0.9374, 0.5517, 0.8751, 0.5517, 0.8733, 0.9483, 0.9079, 0.9483, 0.9062, 0.5517, 0.8438, 0.5517, 0.8421, 0.9483, 0.8767, 0.9483, 0.8749, 0.5517, 0.8126, 0.5517, 0.8108, 0.9483, 0.8454, 0.9483, 0.8437, 0.5517, 0.7813, 0.5517, 0.7796, 0.9483, 0.8142, 0.9483, 0.8124, 0.5517, 0.7501, 0.5517, 0.7483, 0.9483, 0.7829, 0.9483, 0.7812, 0.5517, 0.7188, 0.5517, 0.7171, 0.9483, 0.7517, 0.9483, 0.7499, 0.5517, 0.6876, 0.5517, 0.6858, 0.9483, 0.7204, 0.9483, 0.7187, 0.5517, 0.6563, 0.5517, 0.6546, 0.9483, 0.6892, 0.9483, 0.6874, 0.5517, 0.6251, 0.5517, 0.6233, 0.9483, 0.6579, 0.9483, 0.6562, 0.5517, 0.5938, 0.5517, 0.5921, 0.9483, 0.6267, 0.9483, 0.6249, 0.5517, 0.5626, 0.5517, 0.5608, 0.9483, 0.5954, 0.9483, 0.5937, 0.5517, 0.5313, 0.5517, 0.5296, 0.9483, 0.5642, 0.9483, 0.5624, 0.5517, 0.5001, 0.5517, 0.4983, 0.9483, 0.5329, 0.9483, 0.5312, 0.5517, 0.4688, 0.5517, 0.4671, 0.9483, 0.5017, 0.9483, 0.4999, 0.5517, 0.4376, 0.5517, 0.4358, 0.9483, 0.4704, 0.9483, 0.4687, 0.5517, 0.4063, 0.5517, 0.4046, 0.9483, 0.4392, 0.9483, 0.4374, 0.5517, 0.3751, 0.5517, 0.3733, 0.9483, 0.4079, 0.9483, 0.4062, 0.5517, 0.3438, 0.5517, 0.3421, 0.9483, 0.3767, 0.9483, 0.3749, 0.5517, 0.3126, 0.5517, 0.3108, 0.9483, 0.3454, 0.9483, 0.3437, 0.5517, 0.2813, 0.5517, 0.2796, 0.9483, 0.3142, 0.9483, 0.3124, 0.5517, 0.2501, 0.5517, 0.2483, 0.9483, 0.2829, 0.9483, 0.2812, 0.5517, 0.2188, 0.5517, 0.2171, 0.9483, 0.2517, 0.9483, 0.2499, 0.5517, 0.1876, 0.5517, 0.1858, 0.9483, 0.2204, 0.9483, 0.2187, 0.5517, 0.1563, 0.5517, 0.1546, 0.9483, 0.1892, 0.9483, 0.1874, 0.5517, 0.1251, 0.5517, 0.1233, 0.9483, 0.1579, 0.9483, 0.1562, 0.5517, 0.09383, 0.5517, 0.09206, 0.9483, 0.1267, 0.9483, 0.1249, 0.5517, 0.06258, 0.5517, 0.06081, 0.9483, 0.09544, 0.9483, 0.09367, 0.5517, 0.03133, 0.5517, 0.02956, 0.9483, 0.06419, 0.9483, 0.06242, 0.5517, 0.5857, 0.2173, 0.5825, 0.25, 0.5825, 0.25, 0.5857, 0.2173, 0.7827, 0.4143, 0.8141, 0.4048, 0.8141, 0.4048, 0.7827, 0.4143, 0.9048, 0.1859, 0.8893, 0.1569, 0.8893, 0.1569, 0.9048, 0.1859, 0.6569, 0.1107, 0.6316, 0.1316, 0.6316, 0.1316, 0.6569, 0.1107, 0.6316, 0.3684, 0.6569, 0.3893, 0.6569, 0.3893, 0.6316, 0.3684, 0.9048, 0.3141, 0.9143, 0.2827, 0.9143, 0.2827, 0.9048, 0.3141, 0.7827, 0.08572, 0.75, 0.0825, 0.75, 0.0825, 0.7827, 0.08572, 0.5825, 0.25, 0.5857, 0.2827, 0.5857, 0.2827, 0.5825, 0.25, 0.8141, 0.4048, 0.8431, 0.3893, 0.8431, 0.3893, 0.8141, 0.4048, 0.8893, 0.1569, 0.8684, 0.1316, 0.8684, 0.1316, 0.8893, 0.1569, 0.6316, 0.1316, 0.6107, 0.1569, 0.6107, 0.1569, 0.6316, 0.1316, 0.6569, 0.3893, 0.6859, 0.4048, 0.6859, 0.4048, 0.6569, 0.3893, 0.9143, 0.2827, 0.9175, 0.25, 0.9175, 0.25, 0.9143, 0.2827, 0.75, 0.0825, 0.7173, 0.08572, 0.7173, 0.08572, 0.75, 0.0825, 0.5857, 0.2827, 0.5952, 0.3141, 0.5952, 0.3141, 0.5857, 0.2827, 0.8431, 0.3893, 0.8684, 0.3684, 0.8684, 0.3684, 0.8431, 0.3893, 0.8684, 0.1316, 0.8431, 0.1107, 0.8431, 0.1107, 0.8684, 0.1316, 0.6107, 0.1569, 0.5952, 0.1859, 0.5952, 0.1859, 0.6107, 0.1569, 0.6859, 0.4048, 0.7173, 0.4143, 0.7173, 0.4143, 0.6859, 0.4048, 0.9175, 0.25, 0.9143, 0.2173, 0.9143, 0.2173, 0.9175, 0.25, 0.7173, 0.08572, 0.6859, 0.09525, 0.6859, 0.09525, 0.7173, 0.08572, 0.5952, 0.3141, 0.6107, 0.3431, 0.6107, 0.3431, 0.5952, 0.3141, 0.7173, 0.4143, 0.75, 0.4175, 0.75, 0.4175, 0.7173, 0.4143, 0.8684, 0.3684, 0.8893, 0.3431, 0.8893, 0.3431, 0.8684, 0.3684, 0.8431, 0.1107, 0.8141, 0.09525, 0.8141, 0.09525, 0.8431, 0.1107, 0.5952, 0.1859, 0.5857, 0.2173, 0.5857, 0.2173, 0.5952, 0.1859, 0.75, 0.4175, 0.7827, 0.4143, 0.7827, 0.4143, 0.75, 0.4175, 0.9143, 0.2173, 0.9048, 0.1859, 0.9048, 0.1859, 0.9143, 0.2173, 0.6859, 0.09525, 0.6569, 0.1107, 0.6569, 0.1107, 0.6859, 0.09525, 0.6107, 0.3431, 0.6316, 0.3684, 0.6316, 0.3684, 0.6107, 0.3431, 0.0625, 0.7264, 0.0625, 0.7721, 0.03125, 0.7721, 0.03125, 0.7264, 0.09375, 0.7264, 0.09375, 0.7721, 0.0625, 0.7721, 0.0625, 0.7264, 0.125, 0.7264, 0.125, 0.7721, 0.09375, 0.7721, 0.09375, 0.7264, 0.1562, 0.7264, 0.1562, 0.7721, 0.125, 0.7721, 0.125, 0.7264, 0.1875, 0.7264, 0.1875, 0.7721, 0.1562, 0.7721, 0.1562, 0.7264, 0.2188, 0.7264, 0.2188, 0.7721, 0.1875, 0.7721, 0.1875, 0.7264, 0.25, 0.7264, 0.25, 0.7721, 0.2188, 0.7721, 0.2188, 0.7264, 0.2812, 0.7264, 0.2812, 0.7721, 0.25, 0.7721, 0.25, 0.7264, 0.3125, 0.7264, 0.3125, 0.7721, 0.2812, 0.7721, 0.2812, 0.7264, 0.3438, 0.7264, 0.3438, 0.7721, 0.3125, 0.7721, 0.3125, 0.7264, 0.375, 0.7264, 0.375, 0.7721, 0.3438, 0.7721, 0.3438, 0.7264, 0.4062, 0.7264, 0.4062, 0.7721, 0.375, 0.7721, 0.375, 0.7264, 0.4375, 0.7264, 0.4375, 0.7721, 0.4062, 0.7721, 0.4062, 0.7264, 0.4688, 0.7264, 0.4688, 0.7721, 0.4375, 0.7721, 0.4375, 0.7264, 0.5, 0.7264, 0.5, 0.7721, 0.4688, 0.7721, 0.4688, 0.7264, 0.5312, 0.7264, 0.5312, 0.7721, 0.5, 0.7721, 0.5, 0.7264, 0.5625, 0.7264, 0.5625, 0.7721, 0.5312, 0.7721, 0.5312, 0.7264, 0.5938, 0.7264, 0.5938, 0.7721, 0.5625, 0.7721, 0.5625, 0.7264, 0.625, 0.7264, 0.625, 0.7721, 0.5938, 0.7721, 0.5938, 0.7264, 0.6562, 0.7264, 0.6562, 0.7721, 0.625, 0.7721, 0.625, 0.7264, 0.6875, 0.7264, 0.6875, 0.7721, 0.6562, 0.7721, 0.6562, 0.7264, 0.7188, 0.7264, 0.7188, 0.7721, 0.6875, 0.7721, 0.6875, 0.7264, 0.75, 0.7264, 0.75, 0.7721, 0.7188, 0.7721, 0.7188, 0.7264, 0.7812, 0.7264, 0.7812, 0.7721, 0.75, 0.7721, 0.75, 0.7264, 0.8125, 0.7264, 0.8125, 0.7721, 0.7812, 0.7721, 0.7812, 0.7264, 0.8438, 0.7264, 0.8438, 0.7721, 0.8125, 0.7721, 0.8125, 0.7264, 0.875, 0.7264, 0.875, 0.7721, 0.8438, 0.7721, 0.8438, 0.7264, 0.9062, 0.7264, 0.9062, 0.7721, 0.875, 0.7721, 0.875, 0.7264, 0.9375, 0.7264, 0.9375, 0.7721, 0.9062, 0.7721, 0.9062, 0.7264, 0.9687, 0.7264, 0.9687, 0.7721, 0.9375, 0.7721, 0.9375, 0.7264, 0.03125, 0.7264, 0.03125, 0.7721, 0.0, 0.7721, 0.0, 0.7264, 1.0, 0.7264, 1.0, 0.7721, 0.9687, 0.7721, 0.9687, 0.7264, 1.0, 0.7147, 1.0, 0.7264, 0.9687, 0.7264, 0.9687, 0.7147, 0.03125, 0.7147, 0.03125, 0.7264, 0.0, 0.7264, 0.0, 0.7147, 0.9687, 0.7147, 0.9687, 0.7264, 0.9375, 0.7264, 0.9375, 0.7147, 0.9375, 0.7147, 0.9375, 0.7264, 0.9062, 0.7264, 0.9062, 0.7147, 0.9062, 0.7147, 0.9062, 0.7264, 0.875, 0.7264, 0.875, 0.7147, 0.875, 0.7147, 0.875, 0.7264, 0.8438, 0.7264, 0.8438, 0.7147, 0.8438, 0.7147, 0.8438, 0.7264, 0.8125, 0.7264, 0.8125, 0.7147, 0.8125, 0.7147, 0.8125, 0.7264, 0.7812, 0.7264, 0.7812, 0.7147, 0.7812, 0.7147, 0.7812, 0.7264, 0.75, 0.7264, 0.75, 0.7147, 0.75, 0.7147, 0.75, 0.7264, 0.7188, 0.7264, 0.7188, 0.7147, 0.7188, 0.7147, 0.7188, 0.7264, 0.6875, 0.7264, 0.6875, 0.7147, 0.6875, 0.7147, 0.6875, 0.7264, 0.6562, 0.7264, 0.6562, 0.7147, 0.6562, 0.7147, 0.6562, 0.7264, 0.625, 0.7264, 0.625, 0.7147, 0.625, 0.7147, 0.625, 0.7264, 0.5938, 0.7264, 0.5938, 0.7147, 0.5938, 0.7147, 0.5938, 0.7264, 0.5625, 0.7264, 0.5625, 0.7147, 0.5625, 0.7147, 0.5625, 0.7264, 0.5312, 0.7264, 0.5312, 0.7147, 0.5312, 0.7147, 0.5312, 0.7264, 0.5, 0.7264, 0.5, 0.7147, 0.5, 0.7147, 0.5, 0.7264, 0.4688, 0.7264, 0.4688, 0.7147, 0.4688, 0.7147, 0.4688, 0.7264, 0.4375, 0.7264, 0.4375, 0.7147, 0.4375, 0.7147, 0.4375, 0.7264, 0.4062, 0.7264, 0.4062, 0.7147, 0.4062, 0.7147, 0.4062, 0.7264, 0.375, 0.7264, 0.375, 0.7147, 0.375, 0.7147, 0.375, 0.7264, 0.3438, 0.7264, 0.3438, 0.7147, 0.3438, 0.7147, 0.3438, 0.7264, 0.3125, 0.7264, 0.3125, 0.7147, 0.3125, 0.7147, 0.3125, 0.7264, 0.2812, 0.7264, 0.2812, 0.7147, 0.2812, 0.7147, 0.2812, 0.7264, 0.25, 0.7264, 0.25, 0.7147, 0.25, 0.7147, 0.25, 0.7264, 0.2188, 0.7264, 0.2188, 0.7147, 0.2188, 0.7147, 0.2188, 0.7264, 0.1875, 0.7264, 0.1875, 0.7147, 0.1875, 0.7147, 0.1875, 0.7264, 0.1562, 0.7264, 0.1562, 0.7147, 0.1562, 0.7147, 0.1562, 0.7264, 0.125, 0.7264, 0.125, 0.7147, 0.125, 0.7147, 0.125, 0.7264, 0.09375, 0.7264, 0.09375, 0.7147, 0.09375, 0.7147, 0.09375, 0.7264, 0.0625, 0.7264, 0.0625, 0.7147, 0.0625, 0.7147, 0.0625, 0.7264, 0.03125, 0.7264, 0.03125, 0.7147, 0.0625, 0.7721, 0.0625, 0.7835, 0.03125, 0.7835, 0.03125, 0.7721, 0.09375, 0.7721, 0.09375, 0.7835, 0.0625, 0.7835, 0.0625, 0.7721, 0.125, 0.7721, 0.125, 0.7835, 0.09375, 0.7835, 0.09375, 0.7721, 0.1562, 0.7721, 0.1562, 0.7835, 0.125, 0.7835, 0.125, 0.7721, 0.1875, 0.7721, 0.1875, 0.7835, 0.1562, 0.7835, 0.1562, 0.7721, 0.2188, 0.7721, 0.2188, 0.7835, 0.1875, 0.7835, 0.1875, 0.7721, 0.25, 0.7721, 0.25, 0.7835, 0.2188, 0.7835, 0.2188, 0.7721, 0.2812, 0.7721, 0.2812, 0.7835, 0.25, 0.7835, 0.25, 0.7721, 0.3125, 0.7721, 0.3125, 0.7835, 0.2812, 0.7835, 0.2812, 0.7721, 0.3438, 0.7721, 0.3438, 0.7835, 0.3125, 0.7835, 0.3125, 0.7721, 0.375, 0.7721, 0.375, 0.7835, 0.3438, 0.7835, 0.3438, 0.7721, 0.4062, 0.7721, 0.4062, 0.7835, 0.375, 0.7835, 0.375, 0.7721, 0.4375, 0.7721, 0.4375, 0.7835, 0.4062, 0.7835, 0.4062, 0.7721, 0.4688, 0.7721, 0.4687, 0.7835, 0.4375, 0.7835, 0.4375, 0.7721, 0.5, 0.7721, 0.5, 0.7835, 0.4687, 0.7835, 0.4688, 0.7721, 0.5312, 0.7721, 0.5312, 0.7835, 0.5, 0.7835, 0.5, 0.7721, 0.5625, 0.7721, 0.5625, 0.7835, 0.5312, 0.7835, 0.5312, 0.7721, 0.5938, 0.7721, 0.5938, 0.7835, 0.5625, 0.7835, 0.5625, 0.7721, 0.625, 0.7721, 0.625, 0.7835, 0.5938, 0.7835, 0.5938, 0.7721, 0.6562, 0.7721, 0.6562, 0.7835, 0.625, 0.7835, 0.625, 0.7721, 0.6875, 0.7721, 0.6875, 0.7835, 0.6562, 0.7835, 0.6562, 0.7721, 0.7188, 0.7721, 0.7188, 0.7835, 0.6875, 0.7835, 0.6875, 0.7721, 0.75, 0.7721, 0.75, 0.7835, 0.7188, 0.7835, 0.7188, 0.7721, 0.7812, 0.7721, 0.7813, 0.7835, 0.75, 0.7835, 0.75, 0.7721, 0.8125, 0.7721, 0.8125, 0.7835, 0.7813, 0.7835, 0.7812, 0.7721, 0.8438, 0.7721, 0.8438, 0.7835, 0.8125, 0.7835, 0.8125, 0.7721, 0.875, 0.7721, 0.875, 0.7835, 0.8438, 0.7835, 0.8438, 0.7721, 0.9062, 0.7721, 0.9062, 0.7835, 0.875, 0.7835, 0.875, 0.7721, 0.9375, 0.7721, 0.9375, 0.7835, 0.9062, 0.7835, 0.9062, 0.7721, 0.9687, 0.7721, 0.9687, 0.7835, 0.9375, 0.7835, 0.9375, 0.7721, 0.03125, 0.7721, 0.03125, 0.7835, 0.0, 0.7835, 0.0, 0.7721, 1.0, 0.7721, 1.0, 0.7835, 0.9687, 0.7835, 0.9687, 0.7721, 0.0625, 0.5761, 0.0625, 0.7147, 0.03125, 0.7147, 0.03125, 0.5761, 0.09375, 0.5761, 0.09375, 0.7147, 0.0625, 0.7147, 0.0625, 0.5761, 0.125, 0.5761, 0.125, 0.7147, 0.09375, 0.7147, 0.09375, 0.5761, 0.1562, 0.5761, 0.1562, 0.7147, 0.125, 0.7147, 0.125, 0.5761, 0.1875, 0.5761, 0.1875, 0.7147, 0.1562, 0.7147, 0.1562, 0.5761, 0.2187, 0.5761, 0.2188, 0.7147, 0.1875, 0.7147, 0.1875, 0.5761, 0.25, 0.5761, 0.25, 0.7147, 0.2188, 0.7147, 0.2187, 0.5761, 0.2812, 0.5761, 0.2812, 0.7147, 0.25, 0.7147, 0.25, 0.5761, 0.3125, 0.5761, 0.3125, 0.7147, 0.2812, 0.7147, 0.2812, 0.5761, 0.3438, 0.5761, 0.3438, 0.7147, 0.3125, 0.7147, 0.3125, 0.5761, 0.375, 0.5761, 0.375, 0.7147, 0.3438, 0.7147, 0.3438, 0.5761, 0.4062, 0.5761, 0.4062, 0.7147, 0.375, 0.7147, 0.375, 0.5761, 0.4375, 0.5761, 0.4375, 0.7147, 0.4062, 0.7147, 0.4062, 0.5761, 0.4688, 0.5761, 0.4688, 0.7147, 0.4375, 0.7147, 0.4375, 0.5761, 0.5, 0.5761, 0.5, 0.7147, 0.4688, 0.7147, 0.4688, 0.5761, 0.5312, 0.5761, 0.5312, 0.7147, 0.5, 0.7147, 0.5, 0.5761, 0.5625, 0.5761, 0.5625, 0.7147, 0.5312, 0.7147, 0.5312, 0.5761, 0.5938, 0.5761, 0.5938, 0.7147, 0.5625, 0.7147, 0.5625, 0.5761, 0.625, 0.5761, 0.625, 0.7147, 0.5938, 0.7147, 0.5938, 0.5761, 0.6562, 0.5761, 0.6562, 0.7147, 0.625, 0.7147, 0.625, 0.5761, 0.6875, 0.5761, 0.6875, 0.7147, 0.6562, 0.7147, 0.6562, 0.5761, 0.7187, 0.5761, 0.7188, 0.7147, 0.6875, 0.7147, 0.6875, 0.5761, 0.75, 0.5761, 0.75, 0.7147, 0.7188, 0.7147, 0.7187, 0.5761, 0.7812, 0.5761, 0.7812, 0.7147, 0.75, 0.7147, 0.75, 0.5761, 0.8125, 0.5761, 0.8125, 0.7147, 0.7812, 0.7147, 0.7812, 0.5761, 0.8438, 0.5761, 0.8438, 0.7147, 0.8125, 0.7147, 0.8125, 0.5761, 0.875, 0.5761, 0.875, 0.7147, 0.8438, 0.7147, 0.8438, 0.5761, 0.9062, 0.5761, 0.9062, 0.7147, 0.875, 0.7147, 0.875, 0.5761, 0.9375, 0.5761, 0.9375, 0.7147, 0.9062, 0.7147, 0.9062, 0.5761, 0.9687, 0.5761, 0.9687, 0.7147, 0.9375, 0.7147, 0.9375, 0.5761, 0.03125, 0.5761, 0.03125, 0.7147, 0.0, 0.7147, 0.0, 0.5761, 1.0, 0.5761, 1.0, 0.7147, 0.9687, 0.7147, 0.9687, 0.5761])
me_cube.materials.append(mat_material)
me_cube.use_mirror_vertex_groups = False
me_cube.update()

# ---- objects
ob_cube = bpy.data.objects.new('Cube', me_cube)
ob_light = bpy.data.objects.new('Light', light_light)
ob_camera = bpy.data.objects.new('Camera', cam_camera)
ob_img_frontal = bpy.data.objects.new('Img_Frontal', None)
ob_img_lateral = bpy.data.objects.new('Img_Lateral', None)
ob_img_superior = bpy.data.objects.new('Img_Superior', None)

# ---- transforms, parenting, visibility, modifiers, constraints
ob_cube.location = (0.0, 0.0, 0.0)
ob_cube.lock_rotations_4d = False
ob_cube.empty_display_type = 'ARROWS'
ob_cube.lineart.crease_threshold = 0.0
_m = ob_cube.modifiers.new('Mirror', 'MIRROR')
_m.use_clip = True
ob_light.location = (-6.432, 1.005, 5.904)
ob_light.rotation_euler = (0.6503, 0.05522, 1.866)
ob_light.lock_rotations_4d = False
ob_light.empty_display_type = 'ARROWS'
ob_light.color = (0.0, 0.0, 0.0, 0.0)
ob_light.lineart.crease_threshold = 0.0
ob_camera.location = (7.359, -6.926, 4.958)
ob_camera.rotation_euler = (1.109, 0.0, 0.8149)
ob_camera.lock_rotations_4d = False
ob_camera.empty_display_type = 'ARROWS'
ob_camera.color = (0.0, 0.0, 0.0, 0.0)
ob_camera.display_type = 'WIRE'
ob_camera.lineart.crease_threshold = 0.0
ob_img_frontal.location = (4.719, 13.89, -4.169)
ob_img_frontal.rotation_euler = (1.571, -0.0, -0.0)
ob_img_frontal.scale = (3.955, 3.955, 1.0)
ob_img_frontal.empty_display_type = 'IMAGE'
ob_img_frontal.empty_display_size = 5.0
ob_img_frontal.empty_image_depth = 'BACK'
ob_img_frontal.show_empty_image_perspective = False
ob_img_frontal.empty_image_side = 'FRONT'
ob_img_lateral.location = (-7.844, -3.58, 3.857)
ob_img_lateral.rotation_euler = (1.571, -0.0, 1.571)
ob_img_lateral.scale = (3.891, 3.891, 1.0)
ob_img_lateral.empty_display_type = 'IMAGE'
ob_img_lateral.empty_display_size = 5.0
ob_img_lateral.empty_image_depth = 'BACK'
ob_img_lateral.show_empty_image_perspective = False
ob_img_lateral.empty_image_side = 'FRONT'
ob_img_superior.location = (-3.509, 2.487, 3.857)
ob_img_superior.rotation_euler = (0.0, 0.0, 1.571)
ob_img_superior.scale = (3.891, 3.891, 1.0)
ob_img_superior.empty_display_type = 'IMAGE'
ob_img_superior.empty_display_size = 5.0
ob_img_superior.empty_image_depth = 'BACK'
ob_img_superior.show_empty_image_perspective = False
ob_img_superior.empty_image_side = 'FRONT'

# ---- collection membership
col_collection.objects.link(ob_cube)
col_collection.objects.link(ob_light)
col_collection.objects.link(ob_camera)
col_collection.objects.link(ob_img_frontal)
col_collection.objects.link(ob_img_lateral)
col_collection.objects.link(ob_img_superior)

# ---- scene / render settings (as saved in the file)
scene.camera = ob_camera
scene.frame_start = 1; scene.frame_end = 250; scene.frame_set(1)
scene.render.engine = 'BLENDER_EEVEE_NEXT'
bpy.context.view_layer.update()
